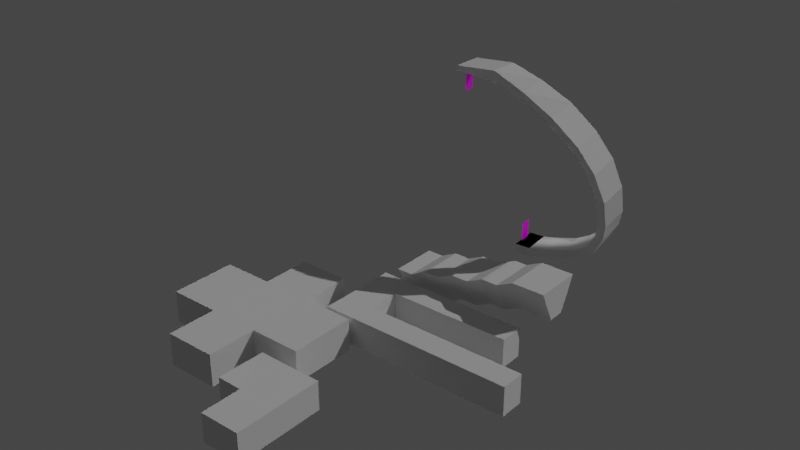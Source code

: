 # Source: rooms.blend  (saved by Blender 2.90.8; exported with 4.5.12 LTS)
import bpy
from mathutils import Matrix  # noqa: F401  (used for matrix-valued properties, if any)

bpy.ops.wm.read_factory_settings(use_empty=True)
scene = bpy.context.scene
scene.name = 'Scene'

# ---- collections
col_collection = bpy.data.collections.new('Collection'); scene.collection.children.link(col_collection)

# ---- images (referenced by path relative to the original .blend; pixels are not part of the script)
import os
ASSET_DIR = os.environ.get("B2B_ASSET_DIR", "")  # directory of the original .blend (textures are referenced by path, not embedded)
HERE = os.path.dirname(os.path.abspath(__file__))  # packed textures are extracted next to this script under _unpacked/

def load_image(name, relpath, width, height, colorspace="sRGB"):
    """Load a texture the original file referenced (path relative to the .blend, or extracted next to this script)."""
    p = next((c for c in (os.path.join(HERE, relpath), os.path.join(ASSET_DIR, relpath)) if relpath and os.path.exists(c)), "")
    if p:
        img = bpy.data.images.load(p, check_existing=True)
        img.name = name
    else:  # same state as the original file: an image datablock whose file is absent (Cycles renders it pink)
        img = bpy.data.images.new(name, width, height)
        img.source = "FILE"
        img.filepath = "//" + (relpath or name)
    img.colorspace_settings.name = colorspace
    return img
img_external_content_duckduckgo_com_jpg = load_image('external-content.duckduckgo.com.jpg', 'external-content.duckduckgo.com.jpg', 1024, 1024, 'sRGB')

# ---- materials (node trees are filled in below, after node groups)
mat_door = bpy.data.materials.new('door')
mat_door.use_transparent_shadow = False

# ---- material node trees
mat_door.use_nodes = True; mat_door.node_tree.nodes.clear()
_N = mat_door.node_tree.nodes; _L = mat_door.node_tree.links
n0 = _N.new('ShaderNodeBsdfPrincipled'); n0.name = 'Principled BSDF'; n0.location = (10, 300)
n0.distribution = 'GGX'
n0.subsurface_method = 'BURLEY'
n0.inputs[3].default_value = 1.45
n0.inputs[27].default_value = (0.0, 0.0, 0.0, 1.0)
n0.inputs[28].default_value = 1.0
n1 = _N.new('ShaderNodeOutputMaterial'); n1.name = 'Material Output'; n1.location = (300, 300)
n2 = _N.new('ShaderNodeTexImage'); n2.name = 'Image Texture'; n2.location = (-368, 250)
n2.image = img_external_content_duckduckgo_com_jpg
_L.new(n0.outputs[0], n1.inputs[0])
_L.new(n2.outputs[0], n0.inputs[0])
n1.is_active_output = True

# ---- world
world_world = bpy.data.worlds.new('World'); scene.world = world_world
world_world.use_nodes = True; world_world.node_tree.nodes.clear()
_N = world_world.node_tree.nodes; _L = world_world.node_tree.links
n0 = _N.new('ShaderNodeOutputWorld'); n0.name = 'World Output'; n0.location = (300, 300)
n1 = _N.new('ShaderNodeBackground'); n1.name = 'Background'; n1.location = (10, 300)
n1.inputs[0].default_value = (0.05088, 0.05088, 0.05088, 1.0)
_L.new(n1.outputs[0], n0.inputs[0])
n0.is_active_output = True
world_world.color = (0.05088, 0.05088, 0.05088)
world_world.use_sun_shadow = False
world_world.sun_shadow_jitter_overblur = 0.0

# ---- lights
light_point = bpy.data.lights.new('Point', 'POINT')
light_point.transmission_factor = 0.0
light_point.energy = 64.8
light_point.shadow_soft_size = 2.99
light_point.shadow_maximum_resolution = 0.006
light_point.use_absolute_resolution = True
light_point_001 = bpy.data.lights.new('Point.001', 'POINT')
light_point_001.transmission_factor = 0.0
light_point_001.energy = 64.8
light_point_001.shadow_soft_size = 2.99
light_point_001.shadow_maximum_resolution = 0.006
light_point_001.use_absolute_resolution = True
light_sun = bpy.data.lights.new('Sun', 'SUN')
light_sun.transmission_factor = 0.0
light_sun.energy = 1.0
light_sun.shadow_soft_size = 0.125
light_point_002 = bpy.data.lights.new('Point.002', 'POINT')
light_point_002.transmission_factor = 0.0
light_point_002.energy = 64.8
light_point_002.shadow_soft_size = 2.99
light_point_002.shadow_maximum_resolution = 0.006
light_point_002.use_absolute_resolution = True
light_point_003 = bpy.data.lights.new('Point.003', 'POINT')
light_point_003.transmission_factor = 0.0
light_point_003.energy = 64.8
light_point_003.shadow_soft_size = 2.99
light_point_003.shadow_maximum_resolution = 0.006
light_point_003.use_absolute_resolution = True
light_point_004 = bpy.data.lights.new('Point.004', 'POINT')
light_point_004.transmission_factor = 0.0
light_point_004.energy = 64.8
light_point_004.shadow_soft_size = 2.99
light_point_004.shadow_maximum_resolution = 0.006
light_point_004.use_absolute_resolution = True
light_point_005 = bpy.data.lights.new('Point.005', 'POINT')
light_point_005.transmission_factor = 0.0
light_point_005.energy = 64.8
light_point_005.shadow_soft_size = 2.99
light_point_005.shadow_maximum_resolution = 0.006
light_point_005.use_absolute_resolution = True
light_point_006 = bpy.data.lights.new('Point.006', 'POINT')
light_point_006.transmission_factor = 0.0
light_point_006.energy = 64.8
light_point_006.shadow_soft_size = 2.99
light_point_006.shadow_maximum_resolution = 0.006
light_point_006.use_absolute_resolution = True

# ---- meshes
me_plane_001 = bpy.data.meshes.new('Plane.001')
me_plane_001.from_pydata([(-4.049, -3.018, 0.0727), (4.0, -3.0, 0.0), (-4.0, 3.0, 0.0), (4.0, 3.0, 0.0), (-4.049, -3.018, 3.643), (-4.0, 3.0, 3.57), (4.0, -3.0, 3.57), (4.0, 3.0, 3.57), (-1.0, -3.0, 0.0), (-1.0, 3.0, 0.0), (-1.0, -3.0, 3.57), (-1.0, 3.0, 3.57), (-1.0, -8.0, 0.0), (4.0, -8.0, 0.0), (-1.0, -8.0, 3.57), (4.0, -8.0, 3.57)], [], [(8, 1, 3, 9), (1, 6, 7, 3), (2, 5, 4, 0), (9, 11, 5, 2), (1, 13, 15, 6), (0, 4, 10, 8), (3, 7, 11, 9), (0, 8, 9, 2), (12, 14, 15, 13), (10, 14, 12, 8), (8, 12, 13, 1)])
_uv = me_plane_001.uv_layers.new(name='UVMap')
_uv.uv.foreach_set('vector', [0.5, 0.0, 1.0, 0.0, 1.0, 1.0, 0.5, 1.0, 1.0, 0.0, 1.0, 0.0, 1.0, 1.0, 1.0, 1.0, 0.0, 1.0, 0.0, 1.0, 0.0, 0.0, 0.0, 0.0, 0.5, 1.0, 0.5, 1.0, 0.0, 1.0, 0.0, 1.0, 1.0, 0.0, 1.0, 0.0, 1.0, 0.0, 1.0, 0.0, 0.0, 0.0, 0.0, 0.0, 0.5, 0.0, 0.5, 0.0, 1.0, 1.0, 1.0, 1.0, 0.5, 1.0, 0.5, 1.0, 0.0, 0.0, 0.5, 0.0, 0.5, 1.0, 0.0, 1.0, 0.5, 0.0, 0.5, 0.0, 1.0, 0.0, 1.0, 0.0, 0.5, 0.0, 0.5, 0.0, 0.5, 0.0, 0.5, 0.0, 0.5, 0.0, 0.5, 0.0, 1.0, 0.0, 1.0, 0.0])
_ca = me_plane_001.color_attributes.new('Col', 'BYTE_COLOR', 'CORNER')
_ca.data.foreach_set('color', [0.7913, 0.402, 0.2016, 1.0, 0.7913, 0.402, 0.2016, 1.0, 0.7913, 0.402, 0.2016, 1.0, 0.7913, 0.402, 0.2016, 1.0, 0.3467, 0.6514, 0.7913, 1.0, 0.3467, 0.6514, 0.7913, 1.0, 0.3467, 0.6514, 0.7913, 1.0, 0.3467, 0.6514, 0.7913, 1.0, 0.3467, 0.6514, 0.7913, 1.0, 0.3467, 0.6514, 0.7913, 1.0, 0.3467, 0.6514, 0.7913, 1.0, 0.3467, 0.6514, 0.7913, 1.0, 0.3467, 0.6514, 0.7913, 1.0, 0.3467, 0.6514, 0.7913, 1.0, 0.3467, 0.6514, 0.7913, 1.0, 0.3467, 0.6514, 0.7913, 1.0, 0.3467, 0.6514, 0.7913, 1.0, 0.3467, 0.6514, 0.7913, 1.0, 0.3467, 0.6514, 0.7913, 1.0, 0.3467, 0.6514, 0.7913, 1.0, 0.3467, 0.6514, 0.7913, 1.0, 0.3467, 0.6514, 0.7913, 1.0, 0.3467, 0.6514, 0.7913, 1.0, 0.3467, 0.6514, 0.7913, 1.0, 0.3467, 0.6514, 0.7913, 1.0, 0.3467, 0.6514, 0.7913, 1.0, 0.3467, 0.6514, 0.7913, 1.0, 0.3467, 0.6514, 0.7913, 1.0, 0.7913, 0.402, 0.2016, 1.0, 0.7913, 0.402, 0.2016, 1.0, 0.7913, 0.402, 0.2016, 1.0, 0.7913, 0.402, 0.2016, 1.0, 0.3467, 0.6514, 0.7913, 1.0, 0.3467, 0.6514, 0.7913, 1.0, 0.3467, 0.6514, 0.7913, 1.0, 0.3467, 0.6514, 0.7913, 1.0, 0.3467, 0.6514, 0.7913, 1.0, 0.3467, 0.6514, 0.7913, 1.0, 0.3467, 0.6514, 0.7913, 1.0, 0.3467, 0.6514, 0.7913, 1.0, 0.7913, 0.402, 0.2016, 1.0, 0.7913, 0.402, 0.2016, 1.0, 0.7913, 0.402, 0.2016, 1.0, 0.7913, 0.402, 0.2016, 1.0])
me_plane_001.use_remesh_fix_poles = True
me_plane_001.use_remesh_preserve_attributes = False
me_plane_001.use_mirror_vertex_groups = False
me_plane_001.use_paint_bone_selection = False
me_plane_001.use_paint_mask = True
me_plane_001.update()
me_cube_001 = bpy.data.meshes.new('Cube.001')
me_cube_001.from_pydata([(0.75, 0.03, 1.192e-07), (0.75, 0.03, 2.5), (-0.75, 0.03, 1.192e-07), (-0.75, 0.03, 2.5)], [], [(2, 3, 1, 0)])
_uv = me_cube_001.uv_layers.new(name='UVMap')
_uv.uv.foreach_set('vector', [5.066e-07, 1.0, 1.49e-07, 0.0007114, 0.6023, 0.0007113, 0.6023, 1.0])
me_cube_001.materials.append(mat_door)
me_cube_001.use_remesh_fix_poles = True
me_cube_001.use_remesh_preserve_attributes = False
me_cube_001.use_mirror_vertex_groups = False
me_cube_001.update()
me_plane_004 = bpy.data.meshes.new('Plane.004')
me_plane_004.from_pydata([(-15.0, -4.1, 0.0), (4.0, -4.1, 0.0), (-15.0, 4.1, 0.0), (4.0, 4.1, 0.0), (-8.667, -4.1, 0.0), (-2.333, -4.1, 0.0), (-2.333, 4.1, 0.0), (-8.667, 4.1, 0.0), (-8.667, -10.25, 0.0), (-2.333, -10.25, 0.0), (-2.333, 10.25, 0.0), (-8.667, 10.25, 0.0), (-15.0, -4.1, 4.0), (4.0, -4.1, 4.0), (-15.0, 4.1, 4.0), (4.0, 4.1, 4.0), (-8.667, -4.1, 4.0), (-2.333, -4.1, 4.0), (-2.333, 4.1, 4.0), (-8.667, 4.1, 4.0), (-8.667, -10.25, 4.0), (-2.333, -10.25, 4.0), (-2.333, 10.25, 4.0), (-8.667, 10.25, 4.0)], [], [(5, 1, 3, 6), (0, 4, 7, 2), (4, 5, 6, 7), (7, 6, 10, 11), (5, 4, 8, 9), (6, 3, 15, 18), (10, 6, 18, 22), (2, 7, 19, 14), (9, 8, 20, 21), (0, 2, 14, 12), (5, 9, 21, 17), (4, 0, 12, 16), (11, 10, 22, 23), (1, 5, 17, 13), (8, 4, 16, 20), (7, 11, 23, 19), (3, 1, 13, 15)])
_uv = me_plane_004.uv_layers.new(name='UVMap')
_uv.uv.foreach_set('vector', [0.6667, 0.0, 1.0, 0.0, 1.0, 1.0, 0.6667, 1.0, 0.0, 0.0, 0.3333, 0.0, 0.3333, 1.0, 0.0, 1.0, 0.3333, 0.0, 0.6667, 0.0, 0.6667, 1.0, 0.3333, 1.0, 0.3333, 1.0, 0.6667, 1.0, 0.6667, 1.0, 0.3333, 1.0, 0.6667, 0.0, 0.3333, 0.0, 0.3333, 0.0, 0.6667, 0.0, 0.6667, 1.0, 1.0, 1.0, 1.0, 1.0, 0.6667, 1.0, 0.6667, 1.0, 0.6667, 1.0, 0.6667, 1.0, 0.6667, 1.0, 0.0, 1.0, 0.3333, 1.0, 0.3333, 1.0, 0.0, 1.0, 0.6667, 0.0, 0.3333, 0.0, 0.3333, 0.0, 0.6667, 0.0, 0.0, 0.0, 0.0, 1.0, 0.0, 1.0, 0.0, 0.0, 0.6667, 0.0, 0.6667, 0.0, 0.6667, 0.0, 0.6667, 0.0, 0.3333, 0.0, 0.0, 0.0, 0.0, 0.0, 0.3333, 0.0, 0.3333, 1.0, 0.6667, 1.0, 0.6667, 1.0, 0.3333, 1.0, 1.0, 0.0, 0.6667, 0.0, 0.6667, 0.0, 1.0, 0.0, 0.3333, 0.0, 0.3333, 0.0, 0.3333, 0.0, 0.3333, 0.0, 0.3333, 1.0, 0.3333, 1.0, 0.3333, 1.0, 0.3333, 1.0, 1.0, 1.0, 1.0, 0.0, 1.0, 0.0, 1.0, 1.0])
_ca = me_plane_004.color_attributes.new('Col', 'BYTE_COLOR', 'CORNER')
_ca.data.foreach_set('color', [0.1248, 0.0, 0.001518, 1.0, 0.1248, 0.0, 0.001518, 1.0, 0.1248, 0.0, 0.001518, 1.0, 0.1248, 0.0, 0.001518, 1.0, 0.1248, 0.0, 0.001518, 1.0, 0.1248, 0.0, 0.001518, 1.0, 0.1248, 0.0, 0.001518, 1.0, 0.1248, 0.0, 0.001518, 1.0, 0.1248, 0.0, 0.001518, 1.0, 0.1248, 0.0, 0.001518, 1.0, 0.1248, 0.0, 0.001518, 1.0, 0.1248, 0.0, 0.001518, 1.0, 0.1248, 0.0, 0.001518, 1.0, 0.1248, 0.0, 0.001518, 1.0, 0.1248, 0.0, 0.001518, 1.0, 0.1248, 0.0, 0.001518, 1.0, 0.1248, 0.0, 0.001518, 1.0, 0.1248, 0.0, 0.001518, 1.0, 0.1248, 0.0, 0.001518, 1.0, 0.1248, 0.0, 0.001518, 1.0, 0.7913, 0.0, 0.003347, 1.0, 0.7913, 0.0, 0.003347, 1.0, 0.7913, 0.0, 0.003347, 1.0, 0.7913, 0.0, 0.003347, 1.0, 0.7913, 0.0, 0.003347, 1.0, 0.7913, 0.0, 0.003347, 1.0, 0.7913, 0.0, 0.003347, 1.0, 0.7913, 0.0, 0.003347, 1.0, 0.7913, 0.0, 0.003347, 1.0, 0.7913, 0.0, 0.003347, 1.0, 0.7913, 0.0, 0.003347, 1.0, 0.7913, 0.0, 0.003347, 1.0, 0.7913, 0.0, 0.003347, 1.0, 0.7913, 0.0, 0.003347, 1.0, 0.7913, 0.0, 0.003347, 1.0, 0.7913, 0.0, 0.003347, 1.0, 0.7913, 0.0, 0.003347, 1.0, 0.7913, 0.0, 0.003347, 1.0, 0.7913, 0.0, 0.003347, 1.0, 0.7913, 0.0, 0.003347, 1.0, 0.7913, 0.0, 0.003347, 1.0, 0.7913, 0.0, 0.003347, 1.0, 0.7913, 0.0, 0.003347, 1.0, 0.7913, 0.0, 0.003347, 1.0, 0.7913, 0.0, 0.003347, 1.0, 0.7913, 0.0, 0.003347, 1.0, 0.7913, 0.0, 0.003347, 1.0, 0.7913, 0.0, 0.003347, 1.0, 0.7913, 0.0, 0.003347, 1.0, 0.7913, 0.0, 0.003347, 1.0, 0.7913, 0.0, 0.003347, 1.0, 0.7913, 0.0, 0.003347, 1.0, 0.7913, 0.0, 0.003347, 1.0, 0.7913, 0.0, 0.003347, 1.0, 0.7913, 0.0, 0.003347, 1.0, 0.7913, 0.0, 0.003347, 1.0, 0.7913, 0.0, 0.003347, 1.0, 0.7913, 0.0, 0.003347, 1.0, 0.7913, 0.0, 0.003347, 1.0, 0.7913, 0.0, 0.003347, 1.0, 0.7913, 0.0, 0.003347, 1.0, 0.7913, 0.0, 0.003347, 1.0, 0.7913, 0.0, 0.003347, 1.0, 0.7913, 0.0, 0.003347, 1.0, 0.7913, 0.0, 0.003347, 1.0, 0.7913, 0.0, 0.003347, 1.0, 0.7913, 0.0, 0.003347, 1.0, 0.7913, 0.0, 0.003347, 1.0])
me_plane_004.use_remesh_fix_poles = True
me_plane_004.use_remesh_preserve_attributes = False
me_plane_004.use_mirror_vertex_groups = False
me_plane_004.use_paint_bone_selection = False
me_plane_004.use_paint_mask = True
me_plane_004.update()
me_plane_005 = bpy.data.meshes.new('Plane.005')
me_plane_005.from_pydata([(-1.07, 0.925, 0.0), (-0.7846, -3.005, 0.0), (0.925, 1.07, 0.0), (1.21, -2.86, 0.0), (5.765, 1.013, 1.402), (6.05, -2.916, 1.402), (10.36, -0.559, 4.813), (10.38, -4.28, 3.922), (13.28, -3.599, 10.04), (13.22, -7.36, 9.252), (13.21, -7.038, 17.4), (13.15, -10.8, 16.61), (8.523, -8.187, 22.65), (8.455, -11.95, 21.86), (0.07233, -6.941, 24.52), (0.004715, -10.7, 24.52), (-5.614, -6.285, 24.52), (-5.681, -10.05, 24.52), (-1.07, 0.925, -1.07), (1.129, 1.085, -1.07), (1.414, -2.845, -1.07), (-0.7846, -3.005, -1.07), (6.242, 1.092, 0.4415), (6.527, -2.837, 0.4415), (11.2, -0.4386, 4.077), (11.22, -4.16, 3.185), (14.35, -3.558, 9.796), (14.28, -7.319, 9.007), (14.29, -7.129, 17.74), (14.23, -10.89, 16.95), (9.156, -8.388, 23.55), (9.088, -12.15, 22.76), (0.2557, -7.108, 25.99), (0.1881, -10.87, 25.99), (-5.557, -6.397, 25.16), (-5.624, -10.16, 25.16), (4.51, -7.917, 24.19), (4.443, -11.68, 23.8), (4.919, -8.101, 25.18), (4.851, -11.86, 24.78), (14.0, -5.728, 13.89), (13.94, -9.489, 13.1), (15.07, -5.753, 13.93), (15.01, -9.514, 13.15), (12.21, -2.063, 7.545), (12.19, -5.804, 6.705), (13.16, -1.982, 7.054), (13.14, -5.723, 6.214), (11.66, -8.057, 20.32), (11.59, -11.82, 19.53), (12.51, -8.204, 20.94), (12.45, -11.96, 20.15), (8.064, 0.2272, 2.884), (8.217, -3.598, 2.438), (8.72, 0.3269, 2.035), (8.873, -3.498, 1.589), (3.345, 1.042, 0.6164), (3.63, -2.888, 0.6164), (3.685, 1.088, -0.3987), (3.971, -2.841, -0.3987)], [], [(0, 1, 3, 2), (56, 57, 5, 4), (52, 53, 7, 6), (44, 45, 9, 8), (40, 41, 11, 10), (48, 49, 13, 12), (36, 37, 15, 14), (14, 15, 17, 16), (18, 19, 20, 21), (58, 22, 23, 59), (54, 24, 25, 55), (46, 26, 27, 47), (42, 28, 29, 43), (50, 30, 31, 51), (38, 32, 33, 39), (32, 34, 35, 33), (16, 17, 35, 34), (0, 2, 19, 18), (41, 9, 27, 43), (52, 6, 24, 54), (14, 16, 34, 32), (1, 0, 18, 21), (53, 5, 23, 55), (17, 15, 33, 35), (3, 1, 21, 20), (48, 12, 30, 50), (49, 11, 29, 51), (44, 8, 26, 46), (45, 7, 25, 47), (56, 4, 22, 58), (36, 14, 32, 38), (57, 3, 20, 59), (37, 13, 31, 39), (40, 10, 28, 42), (15, 37, 39, 33), (12, 36, 38, 30), (30, 38, 39, 31), (12, 13, 37, 36), (8, 40, 42, 26), (11, 41, 43, 29), (26, 42, 43, 27), (8, 9, 41, 40), (9, 45, 47, 27), (6, 44, 46, 24), (24, 46, 47, 25), (6, 7, 45, 44), (13, 49, 51, 31), (10, 48, 50, 28), (28, 50, 51, 29), (10, 11, 49, 48), (7, 53, 55, 25), (4, 52, 54, 22), (22, 54, 55, 23), (4, 5, 53, 52), (5, 57, 59, 23), (2, 56, 58, 19), (19, 58, 59, 20), (2, 3, 57, 56)])
me_plane_005.polygons.foreach_set('use_smooth', [1, 1, 1, 1, 1, 1, 1, 1, 0, 0, 0, 0, 0, 0, 0, 0, 0, 0, 0, 0, 0, 0, 0, 0, 0, 0, 0, 0, 0, 0, 0, 0, 0, 0, 0, 0, 0, 1, 0, 0, 0, 1, 0, 0, 0, 1, 0, 0, 0, 1, 0, 0, 0, 1, 0, 0, 0, 1])
_uv = me_plane_005.uv_layers.new(name='UVMap')
_uv.uv.foreach_set('vector', [0.0, 0.0, 1.0, 0.0, 1.0, 1.0, 0.0, 1.0, 0.0, 1.0, 1.0, 1.0, 1.0, 1.0, 0.0, 1.0, 0.0, 1.0, 1.0, 1.0, 1.0, 1.0, 0.0, 1.0, 0.0, 1.0, 1.0, 1.0, 1.0, 1.0, 0.0, 1.0, 0.0, 1.0, 1.0, 1.0, 1.0, 1.0, 0.0, 1.0, 0.0, 1.0, 1.0, 1.0, 1.0, 1.0, 0.0, 1.0, 0.0, 1.0, 1.0, 1.0, 1.0, 1.0, 0.0, 1.0, 0.0, 1.0, 1.0, 1.0, 1.0, 1.0, 0.0, 1.0, 0.0, 0.0, 0.0, 1.0, 1.0, 1.0, 1.0, 0.0, 0.0, 1.0, 0.0, 1.0, 1.0, 1.0, 1.0, 1.0, 0.0, 1.0, 0.0, 1.0, 1.0, 1.0, 1.0, 1.0, 0.0, 1.0, 0.0, 1.0, 1.0, 1.0, 1.0, 1.0, 0.0, 1.0, 0.0, 1.0, 1.0, 1.0, 1.0, 1.0, 0.0, 1.0, 0.0, 1.0, 1.0, 1.0, 1.0, 1.0, 0.0, 1.0, 0.0, 1.0, 1.0, 1.0, 1.0, 1.0, 0.0, 1.0, 0.0, 1.0, 1.0, 1.0, 1.0, 1.0, 0.0, 1.0, 1.0, 1.0, 1.0, 1.0, 0.0, 1.0, 0.0, 0.0, 0.0, 1.0, 0.0, 1.0, 0.0, 0.0, 1.0, 1.0, 1.0, 1.0, 1.0, 1.0, 1.0, 1.0, 0.0, 1.0, 0.0, 1.0, 0.0, 1.0, 0.0, 1.0, 0.0, 1.0, 0.0, 1.0, 0.0, 1.0, 0.0, 1.0, 1.0, 0.0, 0.0, 0.0, 0.0, 0.0, 1.0, 0.0, 1.0, 1.0, 1.0, 1.0, 1.0, 1.0, 1.0, 1.0, 1.0, 1.0, 1.0, 1.0, 1.0, 1.0, 1.0, 1.0, 1.0, 1.0, 1.0, 0.0, 1.0, 0.0, 1.0, 1.0, 0.0, 1.0, 0.0, 1.0, 0.0, 1.0, 0.0, 1.0, 1.0, 1.0, 1.0, 1.0, 1.0, 1.0, 1.0, 1.0, 0.0, 1.0, 0.0, 1.0, 0.0, 1.0, 0.0, 1.0, 1.0, 1.0, 1.0, 1.0, 1.0, 1.0, 1.0, 1.0, 0.0, 1.0, 0.0, 1.0, 0.0, 1.0, 0.0, 1.0, 0.0, 1.0, 0.0, 1.0, 0.0, 1.0, 0.0, 1.0, 1.0, 1.0, 1.0, 1.0, 1.0, 1.0, 1.0, 1.0, 1.0, 1.0, 1.0, 1.0, 1.0, 1.0, 1.0, 1.0, 0.0, 1.0, 0.0, 1.0, 0.0, 1.0, 0.0, 1.0, 1.0, 1.0, 1.0, 1.0, 1.0, 1.0, 1.0, 1.0, 0.0, 1.0, 0.0, 1.0, 0.0, 1.0, 0.0, 1.0, 0.0, 1.0, 0.0, 1.0, 1.0, 1.0, 1.0, 1.0, 0.0, 1.0, 1.0, 1.0, 1.0, 1.0, 0.0, 1.0, 0.0, 1.0, 0.0, 1.0, 0.0, 1.0, 0.0, 1.0, 1.0, 1.0, 1.0, 1.0, 1.0, 1.0, 1.0, 1.0, 0.0, 1.0, 0.0, 1.0, 1.0, 1.0, 1.0, 1.0, 0.0, 1.0, 1.0, 1.0, 1.0, 1.0, 0.0, 1.0, 1.0, 1.0, 1.0, 1.0, 1.0, 1.0, 1.0, 1.0, 0.0, 1.0, 0.0, 1.0, 0.0, 1.0, 0.0, 1.0, 0.0, 1.0, 0.0, 1.0, 1.0, 1.0, 1.0, 1.0, 0.0, 1.0, 1.0, 1.0, 1.0, 1.0, 0.0, 1.0, 1.0, 1.0, 1.0, 1.0, 1.0, 1.0, 1.0, 1.0, 0.0, 1.0, 0.0, 1.0, 0.0, 1.0, 0.0, 1.0, 0.0, 1.0, 0.0, 1.0, 1.0, 1.0, 1.0, 1.0, 0.0, 1.0, 1.0, 1.0, 1.0, 1.0, 0.0, 1.0, 1.0, 1.0, 1.0, 1.0, 1.0, 1.0, 1.0, 1.0, 0.0, 1.0, 0.0, 1.0, 0.0, 1.0, 0.0, 1.0, 0.0, 1.0, 0.0, 1.0, 1.0, 1.0, 1.0, 1.0, 0.0, 1.0, 1.0, 1.0, 1.0, 1.0, 0.0, 1.0, 1.0, 1.0, 1.0, 1.0, 1.0, 1.0, 1.0, 1.0, 0.0, 1.0, 0.0, 1.0, 0.0, 1.0, 0.0, 1.0, 0.0, 1.0, 0.0, 1.0, 1.0, 1.0, 1.0, 1.0, 0.0, 1.0, 1.0, 1.0, 1.0, 1.0, 0.0, 1.0])
_ca = me_plane_005.color_attributes.new('Col', 'BYTE_COLOR', 'CORNER')
_ca.data.foreach_set('color', [0.01298, 0.5395, 0.0, 1.0, 0.01298, 0.5395, 0.0, 1.0, 0.01298, 0.5395, 0.0, 1.0, 0.01298, 0.5395, 0.0, 1.0, 0.01298, 0.5395, 0.0, 1.0, 0.01298, 0.5395, 0.0, 1.0, 0.01298, 0.5395, 0.0, 1.0, 0.01298, 0.5395, 0.0, 1.0, 0.01298, 0.5395, 0.0, 1.0, 0.01298, 0.5395, 0.0, 1.0, 0.01298, 0.5395, 0.0, 1.0, 0.01298, 0.5395, 0.0, 1.0, 0.01298, 0.5395, 0.0, 1.0, 0.01298, 0.5395, 0.0, 1.0, 0.01298, 0.5395, 0.0, 1.0, 0.01298, 0.5395, 0.0, 1.0, 0.01298, 0.5395, 0.0, 1.0, 0.01298, 0.5395, 0.0, 1.0, 0.01298, 0.5395, 0.0, 1.0, 0.01298, 0.5395, 0.0, 1.0, 0.01298, 0.5395, 0.0, 1.0, 0.01298, 0.5395, 0.0, 1.0, 0.01298, 0.5395, 0.0, 1.0, 0.01298, 0.5395, 0.0, 1.0, 0.01298, 0.5395, 0.0, 1.0, 0.01298, 0.5395, 0.0, 1.0, 0.01298, 0.5395, 0.0, 1.0, 0.01298, 0.5395, 0.0, 1.0, 0.01298, 0.5395, 0.0, 1.0, 0.01298, 0.5395, 0.0, 1.0, 0.01298, 0.5395, 0.0, 1.0, 0.01298, 0.5395, 0.0, 1.0, 0.01298, 0.5395, 0.0, 1.0, 0.01298, 0.5395, 0.0, 1.0, 0.01298, 0.5395, 0.0, 1.0, 0.01298, 0.5395, 0.0, 1.0, 0.01298, 0.5395, 0.0, 1.0, 0.01298, 0.5395, 0.0, 1.0, 0.01298, 0.5395, 0.0, 1.0, 0.01298, 0.5395, 0.0, 1.0, 0.01298, 0.5395, 0.0, 1.0, 0.01298, 0.5395, 0.0, 1.0, 0.01298, 0.5395, 0.0, 1.0, 0.01298, 0.5395, 0.0, 1.0, 0.01298, 0.5395, 0.0, 1.0, 0.01298, 0.5395, 0.0, 1.0, 0.01298, 0.5395, 0.0, 1.0, 0.01298, 0.5395, 0.0, 1.0, 0.01298, 0.5395, 0.0, 1.0, 0.01298, 0.5395, 0.0, 1.0, 0.01298, 0.5395, 0.0, 1.0, 0.01298, 0.5395, 0.0, 1.0, 0.01298, 0.5395, 0.0, 1.0, 0.01298, 0.5395, 0.0, 1.0, 0.01298, 0.5395, 0.0, 1.0, 0.01298, 0.5395, 0.0, 1.0, 0.01298, 0.5395, 0.0, 1.0, 0.01298, 0.5395, 0.0, 1.0, 0.01298, 0.5395, 0.0, 1.0, 0.01298, 0.5395, 0.0, 1.0, 0.01298, 0.5395, 0.0, 1.0, 0.01298, 0.5395, 0.0, 1.0, 0.01298, 0.5395, 0.0, 1.0, 0.01298, 0.5395, 0.0, 1.0, 0.01298, 0.5395, 0.0, 1.0, 0.01298, 0.5395, 0.0, 1.0, 0.01298, 0.5395, 0.0, 1.0, 0.01298, 0.5395, 0.0, 1.0, 0.01298, 0.5395, 0.0, 1.0, 0.01298, 0.5395, 0.0, 1.0, 0.01298, 0.5395, 0.0, 1.0, 0.01298, 0.5395, 0.0, 1.0, 0.01298, 0.5395, 0.0, 1.0, 0.01298, 0.5395, 0.0, 1.0, 0.01298, 0.5395, 0.0, 1.0, 0.01298, 0.5395, 0.0, 1.0, 0.01298, 0.5395, 0.0, 1.0, 0.01298, 0.5395, 0.0, 1.0, 0.01298, 0.5395, 0.0, 1.0, 0.01298, 0.5395, 0.0, 1.0, 0.01298, 0.5395, 0.0, 1.0, 0.01298, 0.5395, 0.0, 1.0, 0.01298, 0.5395, 0.0, 1.0, 0.01298, 0.5395, 0.0, 1.0, 0.01298, 0.5395, 0.0, 1.0, 0.01298, 0.5395, 0.0, 1.0, 0.01298, 0.5395, 0.0, 1.0, 0.01298, 0.5395, 0.0, 1.0, 0.01298, 0.5395, 0.0, 1.0, 0.01298, 0.5395, 0.0, 1.0, 0.01298, 0.5395, 0.0, 1.0, 0.01298, 0.5395, 0.0, 1.0, 0.01298, 0.5395, 0.0, 1.0, 0.01298, 0.5395, 0.0, 1.0, 0.01298, 0.5395, 0.0, 1.0, 0.01298, 0.5395, 0.0, 1.0, 0.01298, 0.5395, 0.0, 1.0, 0.01298, 0.5395, 0.0, 1.0, 0.01298, 0.5395, 0.0, 1.0, 0.01298, 0.5395, 0.0, 1.0, 0.01298, 0.5395, 0.0, 1.0, 0.01298, 0.5395, 0.0, 1.0, 0.01298, 0.5395, 0.0, 1.0, 0.01298, 0.5395, 0.0, 1.0, 0.01298, 0.5395, 0.0, 1.0, 0.01298, 0.5395, 0.0, 1.0, 0.01298, 0.5395, 0.0, 1.0, 0.01298, 0.5395, 0.0, 1.0, 0.01298, 0.5395, 0.0, 1.0, 0.01298, 0.5395, 0.0, 1.0, 0.01298, 0.5395, 0.0, 1.0, 0.01298, 0.5395, 0.0, 1.0, 0.01298, 0.5395, 0.0, 1.0, 0.01298, 0.5395, 0.0, 1.0, 0.01298, 0.5395, 0.0, 1.0, 0.01298, 0.5395, 0.0, 1.0, 0.01298, 0.5395, 0.0, 1.0, 0.01298, 0.5395, 0.0, 1.0, 0.01298, 0.5395, 0.0, 1.0, 0.01298, 0.5395, 0.0, 1.0, 0.01298, 0.5395, 0.0, 1.0, 0.01298, 0.5395, 0.0, 1.0, 0.01298, 0.5395, 0.0, 1.0, 0.01298, 0.5395, 0.0, 1.0, 0.01298, 0.5395, 0.0, 1.0, 0.01298, 0.5395, 0.0, 1.0, 0.01298, 0.5395, 0.0, 1.0, 0.01298, 0.5395, 0.0, 1.0, 0.01298, 0.5395, 0.0, 1.0, 0.01298, 0.5395, 0.0, 1.0, 0.01298, 0.5395, 0.0, 1.0, 0.01298, 0.5395, 0.0, 1.0, 0.01298, 0.5395, 0.0, 1.0, 0.01298, 0.5395, 0.0, 1.0, 0.01298, 0.5395, 0.0, 1.0, 0.01298, 0.5395, 0.0, 1.0, 0.01298, 0.5395, 0.0, 1.0, 0.01298, 0.5395, 0.0, 1.0, 0.01298, 0.5395, 0.0, 1.0, 0.01298, 0.5395, 0.0, 1.0, 0.01298, 0.5395, 0.0, 1.0, 0.01298, 0.5395, 0.0, 1.0, 0.01298, 0.5395, 0.0, 1.0, 0.01298, 0.5395, 0.0, 1.0, 0.01298, 0.5395, 0.0, 1.0, 0.01298, 0.5395, 0.0, 1.0, 0.01298, 0.5395, 0.0, 1.0, 0.01298, 0.5395, 0.0, 1.0, 0.01298, 0.5395, 0.0, 1.0, 0.01298, 0.5395, 0.0, 1.0, 0.01298, 0.5395, 0.0, 1.0, 0.01298, 0.5395, 0.0, 1.0, 0.01298, 0.5395, 0.0, 1.0, 0.01298, 0.5395, 0.0, 1.0, 0.01298, 0.5395, 0.0, 1.0, 0.01298, 0.5395, 0.0, 1.0, 0.01298, 0.5395, 0.0, 1.0, 0.01298, 0.5395, 0.0, 1.0, 0.01298, 0.5395, 0.0, 1.0, 0.01298, 0.5395, 0.0, 1.0, 0.01298, 0.5395, 0.0, 1.0, 0.01298, 0.5395, 0.0, 1.0, 0.01298, 0.5395, 0.0, 1.0, 0.01298, 0.5395, 0.0, 1.0, 0.01298, 0.5395, 0.0, 1.0, 0.01298, 0.5395, 0.0, 1.0, 0.01298, 0.5395, 0.0, 1.0, 0.01298, 0.5395, 0.0, 1.0, 0.01298, 0.5395, 0.0, 1.0, 0.01298, 0.5395, 0.0, 1.0, 0.01298, 0.5395, 0.0, 1.0, 0.01298, 0.5395, 0.0, 1.0, 0.01298, 0.5395, 0.0, 1.0, 0.01298, 0.5395, 0.0, 1.0, 0.01298, 0.5395, 0.0, 1.0, 0.01298, 0.5395, 0.0, 1.0, 0.01298, 0.5395, 0.0, 1.0, 0.01298, 0.5395, 0.0, 1.0, 0.01298, 0.5395, 0.0, 1.0, 0.01298, 0.5395, 0.0, 1.0, 0.01298, 0.5395, 0.0, 1.0, 0.01298, 0.5395, 0.0, 1.0, 0.01298, 0.5395, 0.0, 1.0, 0.01298, 0.5395, 0.0, 1.0, 0.01298, 0.5395, 0.0, 1.0, 0.01298, 0.5395, 0.0, 1.0, 0.01298, 0.5395, 0.0, 1.0, 0.01298, 0.5395, 0.0, 1.0, 0.01298, 0.5395, 0.0, 1.0, 0.01298, 0.5395, 0.0, 1.0, 0.01298, 0.5395, 0.0, 1.0, 0.01298, 0.5395, 0.0, 1.0, 0.01298, 0.5395, 0.0, 1.0, 0.01298, 0.5395, 0.0, 1.0, 0.01298, 0.5395, 0.0, 1.0, 0.01298, 0.5395, 0.0, 1.0, 0.01298, 0.5395, 0.0, 1.0, 0.01298, 0.5395, 0.0, 1.0, 0.01298, 0.5395, 0.0, 1.0, 0.01298, 0.5395, 0.0, 1.0, 0.01298, 0.5395, 0.0, 1.0, 0.01298, 0.5395, 0.0, 1.0, 0.01298, 0.5395, 0.0, 1.0, 0.01298, 0.5395, 0.0, 1.0, 0.01298, 0.5395, 0.0, 1.0, 0.01298, 0.5395, 0.0, 1.0, 0.01298, 0.5395, 0.0, 1.0, 0.01298, 0.5395, 0.0, 1.0, 0.01298, 0.5395, 0.0, 1.0, 0.01298, 0.5395, 0.0, 1.0, 0.01298, 0.5395, 0.0, 1.0, 0.01298, 0.5395, 0.0, 1.0, 0.01298, 0.5395, 0.0, 1.0, 0.01298, 0.5395, 0.0, 1.0, 0.01298, 0.5395, 0.0, 1.0, 0.01298, 0.5395, 0.0, 1.0, 0.01298, 0.5395, 0.0, 1.0, 0.01298, 0.5395, 0.0, 1.0, 0.01298, 0.5395, 0.0, 1.0, 0.01298, 0.5395, 0.0, 1.0, 0.01298, 0.5395, 0.0, 1.0, 0.01298, 0.5395, 0.0, 1.0, 0.01298, 0.5395, 0.0, 1.0, 0.01298, 0.5395, 0.0, 1.0, 0.01298, 0.5395, 0.0, 1.0, 0.01298, 0.5395, 0.0, 1.0, 0.01298, 0.5395, 0.0, 1.0, 0.01298, 0.5395, 0.0, 1.0, 0.01298, 0.5395, 0.0, 1.0, 0.01298, 0.5395, 0.0, 1.0, 0.01298, 0.5395, 0.0, 1.0, 0.01298, 0.5395, 0.0, 1.0])
me_plane_005.use_remesh_fix_poles = True
me_plane_005.use_remesh_preserve_attributes = False
me_plane_005.use_mirror_vertex_groups = False
me_plane_005.update()
me_plane_006 = bpy.data.meshes.new('Plane.006')
me_plane_006.from_pydata([(-8.0, -2.0, 0.0), (7.0, -2.0, 0.0), (-8.0, 1.0, 0.0), (7.0, 1.0, 0.0), (-12.0, -1.0, 0.0), (-12.0, 1.0, 0.0), (-8.0, -6.0, 0.0), (-12.0, -7.0, 0.0), (-8.0, -9.0, 0.0), (-12.0, -9.0, 0.0), (12.0, -6.0, 0.0), (12.0, -9.0, 0.0), (-8.0, -2.0, 3.6), (7.0, -2.0, 3.6), (-8.0, 1.0, 3.6), (7.0, 1.0, 3.6), (-12.0, -1.0, 3.6), (-12.0, 1.0, 3.6), (-8.0, -6.0, 3.6), (-12.0, -7.0, 3.6), (-8.0, -9.0, 3.6), (-12.0, -9.0, 3.6), (12.0, -6.0, 3.6), (12.0, -9.0, 3.6)], [], [(0, 1, 3, 2), (0, 2, 5, 4), (0, 4, 7, 6), (6, 7, 9, 8), (6, 8, 11, 10), (1, 0, 12, 13), (0, 6, 18, 12), (11, 8, 20, 23), (9, 7, 19, 21), (3, 1, 13, 15), (7, 4, 16, 19), (5, 2, 14, 17), (10, 11, 23, 22), (2, 3, 15, 14), (8, 9, 21, 20), (6, 10, 22, 18), (4, 5, 17, 16)])
_uv = me_plane_006.uv_layers.new(name='UVMap')
_uv.uv.foreach_set('vector', [0.0, 0.0, 1.0, 0.0, 1.0, 1.0, 0.0, 1.0, 0.0, 0.0, 0.0, 1.0, 0.0, 1.0, 0.0, 0.0, 0.0, 0.0, 0.0, 0.0, 0.0, 0.0, 0.0, 0.0, 0.0, 0.0, 0.0, 0.0, 0.0, 0.0, 0.0, 0.0, 0.0, 0.0, 0.0, 0.0, 0.0, 0.0, 0.0, 0.0, 1.0, 0.0, 0.0, 0.0, 0.0, 0.0, 1.0, 0.0, 0.0, 0.0, 0.0, 0.0, 0.0, 0.0, 0.0, 0.0, 0.0, 0.0, 0.0, 0.0, 0.0, 0.0, 0.0, 0.0, 0.0, 0.0, 0.0, 0.0, 0.0, 0.0, 0.0, 0.0, 1.0, 1.0, 1.0, 0.0, 1.0, 0.0, 1.0, 1.0, 0.0, 0.0, 0.0, 0.0, 0.0, 0.0, 0.0, 0.0, 0.0, 1.0, 0.0, 1.0, 0.0, 1.0, 0.0, 1.0, 0.0, 0.0, 0.0, 0.0, 0.0, 0.0, 0.0, 0.0, 0.0, 1.0, 1.0, 1.0, 1.0, 1.0, 0.0, 1.0, 0.0, 0.0, 0.0, 0.0, 0.0, 0.0, 0.0, 0.0, 0.0, 0.0, 0.0, 0.0, 0.0, 0.0, 0.0, 0.0, 0.0, 0.0, 0.0, 1.0, 0.0, 1.0, 0.0, 0.0])
_ca = me_plane_006.color_attributes.new('Col', 'BYTE_COLOR', 'CORNER')
_ca.data.foreach_set('color', [0.4233, 0.1356, 0.5271, 1.0, 0.4233, 0.1356, 0.5271, 1.0, 0.4233, 0.1356, 0.5271, 1.0, 0.4233, 0.1356, 0.5271, 1.0, 0.4233, 0.1356, 0.5271, 1.0, 0.4233, 0.1356, 0.5271, 1.0, 0.4233, 0.1356, 0.5271, 1.0, 0.4233, 0.1356, 0.5271, 1.0, 0.4233, 0.1356, 0.5271, 1.0, 0.4233, 0.1356, 0.5271, 1.0, 0.4233, 0.1356, 0.5271, 1.0, 0.4233, 0.1356, 0.5271, 1.0, 0.4233, 0.1356, 0.5271, 1.0, 0.4233, 0.1356, 0.5271, 1.0, 0.4233, 0.1356, 0.5271, 1.0, 0.4233, 0.1356, 0.5271, 1.0, 0.4233, 0.1356, 0.5271, 1.0, 0.4233, 0.1356, 0.5271, 1.0, 0.4233, 0.1356, 0.5271, 1.0, 0.4233, 0.1356, 0.5271, 1.0, 0.5271, 0.1779, 0.4678, 1.0, 0.5271, 0.1779, 0.4678, 1.0, 0.5271, 0.1779, 0.4678, 1.0, 0.5271, 0.1779, 0.4678, 1.0, 0.5271, 0.1779, 0.4678, 1.0, 0.5271, 0.1779, 0.4678, 1.0, 0.5271, 0.1779, 0.4678, 1.0, 0.5271, 0.1779, 0.4678, 1.0, 0.5271, 0.1779, 0.4678, 1.0, 0.5271, 0.1779, 0.4678, 1.0, 0.5271, 0.1779, 0.4678, 1.0, 0.5271, 0.1779, 0.4678, 1.0, 0.5271, 0.1779, 0.4678, 1.0, 0.5271, 0.1779, 0.4678, 1.0, 0.5271, 0.1779, 0.4678, 1.0, 0.5271, 0.1779, 0.4678, 1.0, 0.5271, 0.1779, 0.4678, 1.0, 0.5271, 0.1779, 0.4678, 1.0, 0.5271, 0.1779, 0.4678, 1.0, 0.5271, 0.1779, 0.4678, 1.0, 0.5271, 0.1779, 0.4678, 1.0, 0.5271, 0.1779, 0.4678, 1.0, 0.5271, 0.1779, 0.4678, 1.0, 0.5271, 0.1779, 0.4678, 1.0, 0.5271, 0.1779, 0.4678, 1.0, 0.5271, 0.1779, 0.4678, 1.0, 0.5271, 0.1779, 0.4678, 1.0, 0.5271, 0.1779, 0.4678, 1.0, 0.5271, 0.1779, 0.4678, 1.0, 0.5271, 0.1779, 0.4678, 1.0, 0.5271, 0.1779, 0.4678, 1.0, 0.5271, 0.1779, 0.4678, 1.0, 0.5271, 0.1779, 0.4678, 1.0, 0.5271, 0.1779, 0.4678, 1.0, 0.5271, 0.1779, 0.4678, 1.0, 0.5271, 0.1779, 0.4678, 1.0, 0.5271, 0.1779, 0.4678, 1.0, 0.5271, 0.1779, 0.4678, 1.0, 0.5271, 0.1779, 0.4678, 1.0, 0.5271, 0.1779, 0.4678, 1.0, 0.5271, 0.1779, 0.4678, 1.0, 0.5271, 0.1779, 0.4678, 1.0, 0.5271, 0.1779, 0.4678, 1.0, 0.5271, 0.1779, 0.4678, 1.0, 0.5271, 0.1779, 0.4678, 1.0, 0.5271, 0.1779, 0.4678, 1.0, 0.5271, 0.1779, 0.4678, 1.0, 0.5271, 0.1779, 0.4678, 1.0])
me_plane_006.use_remesh_fix_poles = True
me_plane_006.use_remesh_preserve_attributes = False
me_plane_006.use_mirror_vertex_groups = False
me_plane_006.use_paint_bone_selection = False
me_plane_006.use_paint_mask = True
me_plane_006.update()
me_plane_007 = bpy.data.meshes.new('Plane.007')
me_plane_007.from_pydata([(-1.0, -1.0, 0.0), (1.0, -1.0, 0.0), (-1.0, 1.0, 0.0), (1.0, 1.0, 0.0), (-1.0, 3.0, 1.0), (1.0, 3.0, 1.0), (-1.0, 5.0, 1.0), (1.0, 5.0, 1.0), (-1.0, 7.0, 2.0), (1.0, 7.0, 2.0), (-1.0, 9.0, 2.0), (1.0, 9.0, 2.0), (-1.0, 11.0, 3.0), (1.0, 11.0, 3.0), (-1.0, 13.0, 3.0), (1.0, 13.0, 3.0), (-1.0, 15.0, 4.0), (1.0, 15.0, 4.0), (-1.0, 19.0, 4.0), (1.0, 19.0, 4.0), (-2.928, -1.0, 4.0), (2.928, -1.0, 4.0), (-2.928, 1.0, 4.0), (2.928, 1.0, 4.0), (-2.928, 3.0, 5.0), (2.928, 3.0, 5.0), (-2.928, 5.0, 5.0), (2.928, 5.0, 5.0), (-2.928, 7.0, 6.0), (2.928, 7.0, 6.0), (-2.928, 9.0, 6.0), (2.928, 9.0, 6.0), (-2.928, 11.0, 7.0), (2.928, 11.0, 7.0), (-2.928, 13.0, 7.0), (2.928, 13.0, 7.0), (-2.928, 15.0, 8.0), (2.928, 15.0, 8.0), (-2.928, 19.0, 8.0), (2.928, 19.0, 8.0)], [], [(0, 1, 3, 2), (2, 3, 5, 4), (4, 5, 7, 6), (6, 7, 9, 8), (8, 9, 11, 10), (10, 11, 13, 12), (12, 13, 15, 14), (14, 15, 17, 16), (16, 17, 19, 18), (16, 18, 38, 36), (4, 6, 26, 24), (12, 14, 34, 32), (19, 17, 37, 39), (2, 4, 24, 22), (7, 5, 25, 27), (5, 3, 23, 25), (6, 8, 28, 26), (15, 13, 33, 35), (9, 7, 27, 29), (0, 2, 22, 20), (8, 10, 30, 28), (10, 12, 32, 30), (1, 0, 20, 21), (13, 11, 31, 33), (3, 1, 21, 23), (14, 16, 36, 34), (11, 9, 29, 31), (18, 19, 39, 38), (17, 15, 35, 37)])
_uv = me_plane_007.uv_layers.new(name='UVMap')
_uv.uv.foreach_set('vector', [0.0, 0.0, 1.0, 0.0, 1.0, 1.0, 0.0, 1.0, 0.0, 1.0, 1.0, 1.0, 1.0, 1.0, 0.0, 1.0, 0.0, 0.0, 1.0, 0.0, 1.0, 1.0, 0.0, 1.0, 0.0, 1.0, 1.0, 1.0, 1.0, 1.0, 0.0, 1.0, 0.0, 0.0, 1.0, 0.0, 1.0, 1.0, 0.0, 1.0, 0.0, 1.0, 1.0, 1.0, 1.0, 1.0, 0.0, 1.0, 0.0, 0.0, 1.0, 0.0, 1.0, 1.0, 0.0, 1.0, 0.0, 1.0, 1.0, 1.0, 1.0, 1.0, 0.0, 1.0, 0.0, 1.0, 1.0, 1.0, 1.0, 1.0, 0.0, 1.0, 0.0, 1.0, 0.0, 1.0, 0.0, 1.0, 0.0, 1.0, 0.0, 0.0, 0.0, 1.0, 0.0, 1.0, 0.0, 0.0, 0.0, 0.0, 0.0, 1.0, 0.0, 1.0, 0.0, 0.0, 1.0, 1.0, 1.0, 1.0, 1.0, 1.0, 1.0, 1.0, 0.0, 1.0, 0.0, 1.0, 0.0, 1.0, 0.0, 1.0, 1.0, 1.0, 1.0, 0.0, 1.0, 0.0, 1.0, 1.0, 1.0, 1.0, 1.0, 1.0, 1.0, 1.0, 1.0, 1.0, 0.0, 1.0, 0.0, 1.0, 0.0, 1.0, 0.0, 1.0, 1.0, 1.0, 1.0, 0.0, 1.0, 0.0, 1.0, 1.0, 1.0, 1.0, 1.0, 1.0, 1.0, 1.0, 1.0, 1.0, 0.0, 0.0, 0.0, 1.0, 0.0, 1.0, 0.0, 0.0, 0.0, 0.0, 0.0, 1.0, 0.0, 1.0, 0.0, 0.0, 0.0, 1.0, 0.0, 1.0, 0.0, 1.0, 0.0, 1.0, 1.0, 0.0, 0.0, 0.0, 0.0, 0.0, 1.0, 0.0, 1.0, 1.0, 1.0, 1.0, 1.0, 1.0, 1.0, 1.0, 1.0, 1.0, 1.0, 0.0, 1.0, 0.0, 1.0, 1.0, 0.0, 1.0, 0.0, 1.0, 0.0, 1.0, 0.0, 1.0, 1.0, 1.0, 1.0, 0.0, 1.0, 0.0, 1.0, 1.0, 0.0, 1.0, 1.0, 1.0, 1.0, 1.0, 0.0, 1.0, 1.0, 1.0, 1.0, 1.0, 1.0, 1.0, 1.0, 1.0])
_ca = me_plane_007.color_attributes.new('Col', 'BYTE_COLOR', 'CORNER')
_ca.data.foreach_set('color', [0.0, 0.007499, 0.3763, 1.0, 0.0, 0.007499, 0.3763, 1.0, 0.0, 0.007499, 0.3763, 1.0, 0.0, 0.007499, 0.3763, 1.0, 0.0, 0.009134, 0.5395, 1.0, 0.0, 0.009134, 0.5395, 1.0, 0.0, 0.009134, 0.5395, 1.0, 0.0, 0.009134, 0.5395, 1.0, 0.0, 0.007499, 0.3763, 1.0, 0.0, 0.007499, 0.3763, 1.0, 0.0, 0.007499, 0.3763, 1.0, 0.0, 0.007499, 0.3763, 1.0, 0.0, 0.009134, 0.5395, 1.0, 0.0, 0.009134, 0.5395, 1.0, 0.0, 0.009134, 0.5395, 1.0, 0.0, 0.009134, 0.5395, 1.0, 0.0, 0.007499, 0.3763, 1.0, 0.0, 0.007499, 0.3763, 1.0, 0.0, 0.007499, 0.3763, 1.0, 0.0, 0.007499, 0.3763, 1.0, 0.0, 0.009134, 0.5395, 1.0, 0.0, 0.009134, 0.5395, 1.0, 0.0, 0.009134, 0.5395, 1.0, 0.0, 0.009134, 0.5395, 1.0, 0.0, 0.007499, 0.3763, 1.0, 0.0, 0.007499, 0.3763, 1.0, 0.0, 0.007499, 0.3763, 1.0, 0.0, 0.007499, 0.3763, 1.0, 0.0, 0.009134, 0.5395, 1.0, 0.0, 0.009134, 0.5395, 1.0, 0.0, 0.009134, 0.5395, 1.0, 0.0, 0.009134, 0.5395, 1.0, 0.0, 0.007499, 0.3763, 1.0, 0.0, 0.007499, 0.3763, 1.0, 0.0, 0.007499, 0.3763, 1.0, 0.0, 0.007499, 0.3763, 1.0, 0.0, 0.003677, 0.1248, 1.0, 0.0, 0.003677, 0.1248, 1.0, 0.0, 0.003677, 0.1248, 1.0, 0.0, 0.003677, 0.1248, 1.0, 0.0, 0.003677, 0.1248, 1.0, 0.0, 0.003677, 0.1248, 1.0, 0.0, 0.003677, 0.1248, 1.0, 0.0, 0.003677, 0.1248, 1.0, 0.0, 0.003677, 0.1248, 1.0, 0.0, 0.003677, 0.1248, 1.0, 0.0, 0.003677, 0.1248, 1.0, 0.0, 0.003677, 0.1248, 1.0, 0.0, 0.003677, 0.1248, 1.0, 0.0, 0.003677, 0.1248, 1.0, 0.0, 0.003677, 0.1248, 1.0, 0.0, 0.003677, 0.1248, 1.0, 0.0, 0.003677, 0.1248, 1.0, 0.0, 0.003677, 0.1248, 1.0, 0.0, 0.003677, 0.1248, 1.0, 0.0, 0.003677, 0.1248, 1.0, 0.0, 0.003677, 0.1248, 1.0, 0.0, 0.003677, 0.1248, 1.0, 0.0, 0.003677, 0.1248, 1.0, 0.0, 0.003677, 0.1248, 1.0, 0.0, 0.003677, 0.1248, 1.0, 0.0, 0.003677, 0.1248, 1.0, 0.0, 0.003677, 0.1248, 1.0, 0.0, 0.003677, 0.1248, 1.0, 0.0, 0.003677, 0.1248, 1.0, 0.0, 0.003677, 0.1248, 1.0, 0.0, 0.003677, 0.1248, 1.0, 0.0, 0.003677, 0.1248, 1.0, 0.0, 0.003677, 0.1248, 1.0, 0.0, 0.003677, 0.1248, 1.0, 0.0, 0.003677, 0.1248, 1.0, 0.0, 0.003677, 0.1248, 1.0, 0.0, 0.003677, 0.1248, 1.0, 0.0, 0.003677, 0.1248, 1.0, 0.0, 0.003677, 0.1248, 1.0, 0.0, 0.003677, 0.1248, 1.0, 0.0, 0.003677, 0.1248, 1.0, 0.0, 0.003677, 0.1248, 1.0, 0.0, 0.003677, 0.1248, 1.0, 0.0, 0.003677, 0.1248, 1.0, 0.0, 0.003677, 0.1248, 1.0, 0.0, 0.003677, 0.1248, 1.0, 0.0, 0.003677, 0.1248, 1.0, 0.0, 0.003677, 0.1248, 1.0, 0.0, 0.003677, 0.1248, 1.0, 0.0, 0.003677, 0.1248, 1.0, 0.0, 0.003677, 0.1248, 1.0, 0.0, 0.003677, 0.1248, 1.0, 0.0, 0.003677, 0.1248, 1.0, 0.0, 0.003677, 0.1248, 1.0, 0.0, 0.003677, 0.1248, 1.0, 0.0, 0.003677, 0.1248, 1.0, 0.0, 0.003677, 0.1248, 1.0, 0.0, 0.003677, 0.1248, 1.0, 0.0, 0.003677, 0.1248, 1.0, 0.0, 0.003677, 0.1248, 1.0, 0.0, 0.003677, 0.1248, 1.0, 0.0, 0.003677, 0.1248, 1.0, 0.0, 0.003677, 0.1248, 1.0, 0.0, 0.003677, 0.1248, 1.0, 0.0, 0.003677, 0.1248, 1.0, 0.0, 0.003677, 0.1248, 1.0, 0.0, 0.003677, 0.1248, 1.0, 0.0, 0.003677, 0.1248, 1.0, 0.0, 0.003677, 0.1248, 1.0, 0.0, 0.003677, 0.1248, 1.0, 0.0, 0.003677, 0.1248, 1.0, 0.0, 0.003677, 0.1248, 1.0, 0.0, 0.003677, 0.1248, 1.0, 0.0, 0.003677, 0.1248, 1.0, 0.0, 0.003677, 0.1248, 1.0, 0.0, 0.003677, 0.1248, 1.0, 0.0, 0.003677, 0.1248, 1.0, 0.0, 0.003677, 0.1248, 1.0, 0.0, 0.003677, 0.1248, 1.0, 0.0, 0.003677, 0.1248, 1.0])
me_plane_007.materials.append(None)
me_plane_007.use_remesh_fix_poles = True
me_plane_007.use_remesh_preserve_attributes = False
me_plane_007.use_mirror_vertex_groups = False
me_plane_007.use_paint_bone_selection = False
me_plane_007.use_paint_mask = True
me_plane_007.update()
me_plane_008 = bpy.data.meshes.new('Plane.008')
me_plane_008.from_pydata([(-1.0, -1.0, 0.0), (1.0, -1.0, 0.0), (-1.0, 1.0, 0.0), (1.0, 1.0, 0.0), (-1.0, 3.0, 1.0), (1.0, 3.0, 1.0), (-1.0, 5.0, 1.0), (1.0, 5.0, 1.0), (-1.0, 7.0, 2.0), (1.0, 7.0, 2.0), (-1.0, 9.0, 2.0), (1.0, 9.0, 2.0), (-1.0, 11.0, 3.0), (1.0, 11.0, 3.0), (-1.0, 13.0, 3.0), (1.0, 13.0, 3.0), (-1.0, 15.0, 4.0), (1.0, 15.0, 4.0), (-1.0, 19.0, 4.0), (1.0, 19.0, 4.0)], [], [(0, 1, 3, 2), (2, 3, 5, 4), (4, 5, 7, 6), (6, 7, 9, 8), (8, 9, 11, 10), (10, 11, 13, 12), (12, 13, 15, 14), (14, 15, 17, 16), (16, 17, 19, 18)])
_uv = me_plane_008.uv_layers.new(name='UVMap')
_uv.uv.foreach_set('vector', [0.0, 0.0, 1.0, 0.0, 1.0, 1.0, 0.0, 1.0, 0.0, 1.0, 1.0, 1.0, 1.0, 1.0, 0.0, 1.0, 0.0, 0.0, 1.0, 0.0, 1.0, 1.0, 0.0, 1.0, 0.0, 1.0, 1.0, 1.0, 1.0, 1.0, 0.0, 1.0, 0.0, 0.0, 1.0, 0.0, 1.0, 1.0, 0.0, 1.0, 0.0, 1.0, 1.0, 1.0, 1.0, 1.0, 0.0, 1.0, 0.0, 0.0, 1.0, 0.0, 1.0, 1.0, 0.0, 1.0, 0.0, 1.0, 1.0, 1.0, 1.0, 1.0, 0.0, 1.0, 0.0, 1.0, 1.0, 1.0, 1.0, 1.0, 0.0, 1.0])
_ca = me_plane_008.color_attributes.new('Col', 'BYTE_COLOR', 'CORNER')
_ca.data.foreach_set('color', [0.0, 0.007499, 0.3763, 1.0, 0.0, 0.007499, 0.3763, 1.0, 0.0, 0.007499, 0.3763, 1.0, 0.0, 0.007499, 0.3763, 1.0, 0.0, 0.009134, 0.5395, 1.0, 0.0, 0.009134, 0.5395, 1.0, 0.0, 0.009134, 0.5395, 1.0, 0.0, 0.009134, 0.5395, 1.0, 0.0, 0.007499, 0.3763, 1.0, 0.0, 0.007499, 0.3763, 1.0, 0.0, 0.007499, 0.3763, 1.0, 0.0, 0.007499, 0.3763, 1.0, 0.0, 0.009134, 0.5395, 1.0, 0.0, 0.009134, 0.5395, 1.0, 0.0, 0.009134, 0.5395, 1.0, 0.0, 0.009134, 0.5395, 1.0, 0.0, 0.007499, 0.3763, 1.0, 0.0, 0.007499, 0.3763, 1.0, 0.0, 0.007499, 0.3763, 1.0, 0.0, 0.007499, 0.3763, 1.0, 0.0, 0.009134, 0.5395, 1.0, 0.0, 0.009134, 0.5395, 1.0, 0.0, 0.009134, 0.5395, 1.0, 0.0, 0.009134, 0.5395, 1.0, 0.0, 0.007499, 0.3763, 1.0, 0.0, 0.007499, 0.3763, 1.0, 0.0, 0.007499, 0.3763, 1.0, 0.0, 0.007499, 0.3763, 1.0, 0.0, 0.009134, 0.5395, 1.0, 0.0, 0.009134, 0.5395, 1.0, 0.0, 0.009134, 0.5395, 1.0, 0.0, 0.009134, 0.5395, 1.0, 0.0, 0.007499, 0.3763, 1.0, 0.0, 0.007499, 0.3763, 1.0, 0.0, 0.007499, 0.3763, 1.0, 0.0, 0.007499, 0.3763, 1.0])
me_plane_008.use_remesh_fix_poles = True
me_plane_008.use_remesh_preserve_attributes = False
me_plane_008.use_mirror_vertex_groups = False
me_plane_008.use_paint_bone_selection = False
me_plane_008.use_paint_mask = True
me_plane_008.update()
me_plane_009 = bpy.data.meshes.new('Plane.009')
me_plane_009.from_pydata([(-8.0, -2.0, 0.0), (7.0, -2.0, 0.0), (-8.0, 1.0, 0.0), (7.0, 1.0, 0.0), (-12.0, -1.0, 0.0), (-12.0, 1.0, 0.0), (-8.0, -6.0, 0.0), (-12.0, -7.0, 0.0), (-8.0, -9.0, 0.0), (-12.0, -9.0, 0.0), (12.0, -6.0, 0.0), (12.0, -9.0, 0.0)], [], [(0, 1, 3, 2), (0, 2, 5, 4), (0, 4, 7, 6), (6, 7, 9, 8), (6, 8, 11, 10)])
_uv = me_plane_009.uv_layers.new(name='UVMap')
_uv.uv.foreach_set('vector', [0.0, 0.0, 1.0, 0.0, 1.0, 1.0, 0.0, 1.0, 0.0, 0.0, 0.0, 1.0, 0.0, 1.0, 0.0, 0.0, 0.0, 0.0, 0.0, 0.0, 0.0, 0.0, 0.0, 0.0, 0.0, 0.0, 0.0, 0.0, 0.0, 0.0, 0.0, 0.0, 0.0, 0.0, 0.0, 0.0, 0.0, 0.0, 0.0, 0.0])
_ca = me_plane_009.color_attributes.new('Col', 'BYTE_COLOR', 'CORNER')
_ca.data.foreach_set('color', [0.4233, 0.1356, 0.5271, 1.0, 0.4233, 0.1356, 0.5271, 1.0, 0.4233, 0.1356, 0.5271, 1.0, 0.4233, 0.1356, 0.5271, 1.0, 0.4233, 0.1356, 0.5271, 1.0, 0.4233, 0.1356, 0.5271, 1.0, 0.4233, 0.1356, 0.5271, 1.0, 0.4233, 0.1356, 0.5271, 1.0, 0.4233, 0.1356, 0.5271, 1.0, 0.4233, 0.1356, 0.5271, 1.0, 0.4233, 0.1356, 0.5271, 1.0, 0.4233, 0.1356, 0.5271, 1.0, 0.4233, 0.1356, 0.5271, 1.0, 0.4233, 0.1356, 0.5271, 1.0, 0.4233, 0.1356, 0.5271, 1.0, 0.4233, 0.1356, 0.5271, 1.0, 0.4233, 0.1356, 0.5271, 1.0, 0.4233, 0.1356, 0.5271, 1.0, 0.4233, 0.1356, 0.5271, 1.0, 0.4233, 0.1356, 0.5271, 1.0])
me_plane_009.use_remesh_fix_poles = True
me_plane_009.use_remesh_preserve_attributes = False
me_plane_009.use_mirror_vertex_groups = False
me_plane_009.use_paint_bone_selection = False
me_plane_009.use_paint_mask = True
me_plane_009.update()
me_plane_010 = bpy.data.meshes.new('Plane.010')
me_plane_010.from_pydata([(-15.0, -4.1, 0.0), (4.0, -4.1, 0.0), (-15.0, 4.1, 0.0), (4.0, 4.1, 0.0), (-8.667, -4.1, 0.0), (-2.333, -4.1, 0.0), (-2.333, 4.1, 0.0), (-8.667, 4.1, 0.0), (-8.667, -10.25, 0.0), (-2.333, -10.25, 0.0), (-2.333, 10.25, 0.0), (-8.667, 10.25, 0.0)], [], [(5, 1, 3, 6), (0, 4, 7, 2), (4, 5, 6, 7), (7, 6, 10, 11), (5, 4, 8, 9)])
_uv = me_plane_010.uv_layers.new(name='UVMap')
_uv.uv.foreach_set('vector', [0.6667, 0.0, 1.0, 0.0, 1.0, 1.0, 0.6667, 1.0, 0.0, 0.0, 0.3333, 0.0, 0.3333, 1.0, 0.0, 1.0, 0.3333, 0.0, 0.6667, 0.0, 0.6667, 1.0, 0.3333, 1.0, 0.3333, 1.0, 0.6667, 1.0, 0.6667, 1.0, 0.3333, 1.0, 0.6667, 0.0, 0.3333, 0.0, 0.3333, 0.0, 0.6667, 0.0])
_ca = me_plane_010.color_attributes.new('Col', 'BYTE_COLOR', 'CORNER')
_ca.data.foreach_set('color', [0.1248, 0.0, 0.001518, 1.0, 0.1248, 0.0, 0.001518, 1.0, 0.1248, 0.0, 0.001518, 1.0, 0.1248, 0.0, 0.001518, 1.0, 0.1248, 0.0, 0.001518, 1.0, 0.1248, 0.0, 0.001518, 1.0, 0.1248, 0.0, 0.001518, 1.0, 0.1248, 0.0, 0.001518, 1.0, 0.1248, 0.0, 0.001518, 1.0, 0.1248, 0.0, 0.001518, 1.0, 0.1248, 0.0, 0.001518, 1.0, 0.1248, 0.0, 0.001518, 1.0, 0.1248, 0.0, 0.001518, 1.0, 0.1248, 0.0, 0.001518, 1.0, 0.1248, 0.0, 0.001518, 1.0, 0.1248, 0.0, 0.001518, 1.0, 0.1248, 0.0, 0.001518, 1.0, 0.1248, 0.0, 0.001518, 1.0, 0.1248, 0.0, 0.001518, 1.0, 0.1248, 0.0, 0.001518, 1.0])
me_plane_010.use_remesh_fix_poles = True
me_plane_010.use_remesh_preserve_attributes = False
me_plane_010.use_mirror_vertex_groups = False
me_plane_010.use_paint_bone_selection = False
me_plane_010.use_paint_mask = True
me_plane_010.update()
me_plane_011 = bpy.data.meshes.new('Plane.011')
me_plane_011.from_pydata([(-1.0, 1.0, 0.0), (-1.0, -1.0, 0.0), (0.1637, -3.0, 0.0), (1.83, -3.0, 0.0), (1.83, -1.0, 0.0), (0.1637, -1.0, 0.0), (1.83, 1.0, 0.0), (0.1637, 1.0, 0.0), (-3.733, -2.703, 0.06145), (3.687, -3.0, 0.0), (-3.689, 2.687, 0.003784), (3.687, 2.687, 0.0), (-0.6869, -2.685, -0.003732), (-1.0, 2.687, 0.0), (-0.6868, -7.687, 0.0), (3.687, -7.687, 0.0), (-3.703, 0.9947, 0.02172), (-4.019, 0.6809, 0.02802), (-3.719, -1.011, 0.04346), (-4.03, -0.6986, 0.04468), (3.687, -1.0, 0.0), (3.687, 1.0, 0.0), (1.83, 2.687, 0.0), (0.1637, 2.687, 0.0), (0.1637, -7.687, 0.0), (0.477, -8.0, 0.0), (1.83, -7.687, 0.0), (1.517, -8.0, 0.0)], [], [(1, 5, 7, 0), (5, 4, 6, 7), (2, 3, 4, 5), (2, 24, 25, 27, 26, 3), (19, 18, 1, 0, 16, 17), (12, 2, 5, 1), (8, 12, 1, 18), (7, 6, 22, 23), (12, 14, 24, 2), (6, 21, 11, 22), (16, 0, 13, 10), (3, 9, 20, 4), (3, 26, 15, 9), (0, 7, 23, 13), (4, 20, 21, 6)])
_uv = me_plane_011.uv_layers.new(name='UVMap')
_uv.uv.foreach_set('vector', [0.5, 0.3333, 0.6164, 0.3333, 0.6164, 0.6667, 0.5, 0.6667, 0.6164, 0.3333, 0.783, 0.3333, 0.783, 0.6667, 0.6164, 0.6667, 0.6164, 0.0, 0.783, 0.0, 0.783, 0.3333, 0.6164, 0.3333, 0.6164, 0.0, 0.6164, 0.0, 0.6477, 0.0, 0.7517, 0.0, 0.783, 0.0, 0.783, 0.0, 0.0, 0.3854, 0.05164, 0.3333, 0.5, 0.3333, 0.5, 0.6667, 0.05192, 0.6667, 0.0, 0.6146, 0.5313, 0.0525, 0.6164, 0.0, 0.6164, 0.3333, 0.5, 0.3333, 0.05143, 0.05207, 0.5515, 0.05225, 0.5, 0.3333, 0.05164, 0.3333, 0.6164, 0.6667, 0.783, 0.6667, 0.783, 0.9478, 0.6164, 0.9478, 0.5313, 0.0, 0.5313, 0.0, 0.6164, 0.0, 0.6164, 0.0, 0.783, 0.6667, 0.9687, 0.6667, 0.9687, 0.9478, 0.783, 0.9478, 0.05192, 0.6667, 0.5, 0.6667, 0.5, 0.9478, 0.05213, 0.9479, 0.783, 0.0, 0.9687, 0.0, 0.9687, 0.3333, 0.783, 0.3333, 0.783, 0.0, 0.783, 0.0, 0.9687, 0.0, 0.9687, 0.0, 0.5, 0.6667, 0.6164, 0.6667, 0.6164, 0.9478, 0.5, 0.9478, 0.783, 0.3333, 0.9687, 0.3333, 0.9687, 0.6667, 0.783, 0.6667])
_ca = me_plane_011.color_attributes.new('Col', 'BYTE_COLOR', 'CORNER')
_ca.data.foreach_set('color', [0.7913, 0.402, 0.2016, 1.0, 0.7913, 0.402, 0.2016, 1.0, 0.7913, 0.402, 0.2016, 1.0, 0.7913, 0.402, 0.2016, 1.0, 0.7913, 0.402, 0.2016, 1.0, 0.7913, 0.402, 0.2016, 1.0, 0.7913, 0.402, 0.2016, 1.0, 0.7913, 0.402, 0.2016, 1.0, 0.7913, 0.402, 0.2016, 1.0, 0.7913, 0.402, 0.2016, 1.0, 0.7913, 0.402, 0.2016, 1.0, 0.7913, 0.402, 0.2016, 1.0, 0.7913, 0.402, 0.2016, 1.0, 0.7913, 0.402, 0.2016, 1.0, 0.7913, 0.402, 0.2016, 1.0, 0.7913, 0.402, 0.2016, 1.0, 0.7913, 0.402, 0.2016, 1.0, 0.7913, 0.402, 0.2016, 1.0, 0.7913, 0.402, 0.2016, 1.0, 0.7913, 0.402, 0.2016, 1.0, 0.7913, 0.402, 0.2016, 1.0, 0.7913, 0.402, 0.2016, 1.0, 0.7913, 0.402, 0.2016, 1.0, 0.7913, 0.402, 0.2016, 1.0, 0.7913, 0.402, 0.2016, 1.0, 0.7913, 0.402, 0.2016, 1.0, 0.7913, 0.402, 0.2016, 1.0, 0.7913, 0.402, 0.2016, 1.0, 0.7913, 0.402, 0.2016, 1.0, 0.7913, 0.402, 0.2016, 1.0, 0.7913, 0.402, 0.2016, 1.0, 0.7913, 0.402, 0.2016, 1.0, 0.7913, 0.402, 0.2016, 1.0, 0.7913, 0.402, 0.2016, 1.0, 0.7913, 0.402, 0.2016, 1.0, 0.7913, 0.402, 0.2016, 1.0, 0.7913, 0.402, 0.2016, 1.0, 0.7913, 0.402, 0.2016, 1.0, 0.7913, 0.402, 0.2016, 1.0, 0.7913, 0.402, 0.2016, 1.0, 0.7913, 0.402, 0.2016, 1.0, 0.7913, 0.402, 0.2016, 1.0, 0.7913, 0.402, 0.2016, 1.0, 0.7913, 0.402, 0.2016, 1.0, 0.7913, 0.402, 0.2016, 1.0, 0.7913, 0.402, 0.2016, 1.0, 0.7913, 0.402, 0.2016, 1.0, 0.7913, 0.402, 0.2016, 1.0, 0.7913, 0.402, 0.2016, 1.0, 0.7913, 0.402, 0.2016, 1.0, 0.7913, 0.402, 0.2016, 1.0, 0.7913, 0.402, 0.2016, 1.0, 0.7913, 0.402, 0.2016, 1.0, 0.7913, 0.402, 0.2016, 1.0, 0.7913, 0.402, 0.2016, 1.0, 0.7913, 0.402, 0.2016, 1.0, 0.7913, 0.402, 0.2016, 1.0, 0.7913, 0.402, 0.2016, 1.0, 0.7913, 0.402, 0.2016, 1.0, 0.7913, 0.402, 0.2016, 1.0, 0.7913, 0.402, 0.2016, 1.0, 0.7913, 0.402, 0.2016, 1.0, 0.7913, 0.402, 0.2016, 1.0, 0.7913, 0.402, 0.2016, 1.0])
me_plane_011.use_remesh_fix_poles = True
me_plane_011.use_remesh_preserve_attributes = False
me_plane_011.use_mirror_vertex_groups = False
me_plane_011.use_paint_bone_selection = False
me_plane_011.use_paint_mask = True
me_plane_011.update()
me_plane_012 = bpy.data.meshes.new('Plane.012')
me_plane_012.from_pydata([(-2.928, -1.0, 4.0), (2.928, -1.0, 4.0), (-2.928, 1.0, 4.0), (2.928, 1.0, 4.0), (-2.928, 3.0, 5.0), (2.928, 3.0, 5.0), (-2.928, 5.0, 5.0), (2.928, 5.0, 5.0), (-2.928, 7.0, 6.0), (2.928, 7.0, 6.0), (-2.928, 9.0, 6.0), (2.928, 9.0, 6.0), (-2.928, 11.0, 7.0), (2.928, 11.0, 7.0), (-2.928, 13.0, 7.0), (2.928, 13.0, 7.0), (-2.928, 15.0, 8.0), (2.928, 15.0, 8.0), (-2.928, 19.0, 8.0), (2.928, 19.0, 8.0)], [], [(1, 0, 2), (4, 3, 2), (6, 5, 4), (8, 7, 6), (12, 14, 13), (12, 11, 10), (14, 16, 15), (8, 10, 9), (5, 3, 4), (7, 5, 6), (7, 8, 9), (18, 19, 17), (11, 9, 10), (3, 1, 2), (11, 12, 13), (16, 18, 17), (15, 16, 17), (13, 14, 15)])
_uv = me_plane_012.uv_layers.new(name='UVMap')
_uv.uv.foreach_set('vector', [0.0, 0.0, 0.0, 0.0, 0.0, 0.0, 0.0, 0.0, 0.0, 0.0, 0.0, 0.0, 0.0, 0.0, 0.0, 0.0, 0.0, 0.0, 0.0, 0.0, 0.0, 0.0, 0.0, 0.0, 0.0, 0.0, 0.0, 0.0, 0.0, 0.0, 0.0, 0.0, 0.0, 0.0, 0.0, 0.0, 0.0, 0.0, 0.0, 0.0, 0.0, 0.0, 0.0, 0.0, 0.0, 0.0, 0.0, 0.0, 0.0, 0.0, 0.0, 0.0, 0.0, 0.0, 0.0, 0.0, 0.0, 0.0, 0.0, 0.0, 0.0, 0.0, 0.0, 0.0, 0.0, 0.0, 0.0, 0.0, 0.0, 0.0, 0.0, 0.0, 0.0, 0.0, 0.0, 0.0, 0.0, 0.0, 0.0, 0.0, 0.0, 0.0, 0.0, 0.0, 0.0, 0.0, 0.0, 0.0, 0.0, 0.0, 0.0, 0.0, 0.0, 0.0, 0.0, 0.0, 0.0, 0.0, 0.0, 0.0, 0.0, 0.0, 0.0, 0.0, 0.0, 0.0, 0.0, 0.0])
_ca = me_plane_012.color_attributes.new('Col', 'BYTE_COLOR', 'CORNER')
_ca.data.foreach_set('color', [0.5395, 0.0, 0.0331, 1.0, 0.5395, 0.0, 0.0331, 1.0, 0.5395, 0.0, 0.0331, 1.0, 0.5395, 0.0, 0.0331, 1.0, 0.5395, 0.0, 0.0331, 1.0, 0.5395, 0.0, 0.0331, 1.0, 0.5395, 0.0, 0.0331, 1.0, 0.5395, 0.0, 0.0331, 1.0, 0.5395, 0.0, 0.0331, 1.0, 0.5395, 0.0, 0.0331, 1.0, 0.5395, 0.0, 0.0331, 1.0, 0.5395, 0.0, 0.0331, 1.0, 0.5395, 0.0, 0.0331, 1.0, 0.5395, 0.0, 0.0331, 1.0, 0.5395, 0.0, 0.0331, 1.0, 0.5395, 0.0, 0.0331, 1.0, 0.5395, 0.0, 0.0331, 1.0, 0.5395, 0.0, 0.0331, 1.0, 0.5395, 0.0, 0.0331, 1.0, 0.5395, 0.0, 0.0331, 1.0, 0.5395, 0.0, 0.0331, 1.0, 0.5395, 0.0, 0.0331, 1.0, 0.5395, 0.0, 0.0331, 1.0, 0.5395, 0.0, 0.0331, 1.0, 0.5395, 0.0, 0.0331, 1.0, 0.5395, 0.0, 0.0331, 1.0, 0.5395, 0.0, 0.0331, 1.0, 0.5395, 0.0, 0.0331, 1.0, 0.5395, 0.0, 0.0331, 1.0, 0.5395, 0.0, 0.0331, 1.0, 0.5395, 0.0, 0.0331, 1.0, 0.5395, 0.0, 0.0331, 1.0, 0.5395, 0.0, 0.0331, 1.0, 0.5395, 0.0, 0.0331, 1.0, 0.5395, 0.0, 0.0331, 1.0, 0.5395, 0.0, 0.0331, 1.0, 0.5395, 0.0, 0.0331, 1.0, 0.5395, 0.0, 0.0331, 1.0, 0.5395, 0.0, 0.0331, 1.0, 0.5395, 0.0, 0.0331, 1.0, 0.5395, 0.0, 0.0331, 1.0, 0.5395, 0.0, 0.0331, 1.0, 0.5395, 0.0, 0.0331, 1.0, 0.5395, 0.0, 0.0331, 1.0, 0.5395, 0.0, 0.0331, 1.0, 0.5395, 0.0, 0.0331, 1.0, 0.5395, 0.0, 0.0331, 1.0, 0.5395, 0.0, 0.0331, 1.0, 0.5395, 0.0, 0.0331, 1.0, 0.5395, 0.0, 0.0331, 1.0, 0.5395, 0.0, 0.0331, 1.0, 0.5395, 0.0, 0.0331, 1.0, 0.5395, 0.0, 0.0331, 1.0, 0.5395, 0.0, 0.0331, 1.0])
me_plane_012.use_remesh_fix_poles = True
me_plane_012.use_remesh_preserve_attributes = False
me_plane_012.use_mirror_vertex_groups = False
me_plane_012.update()
me_plane_013 = bpy.data.meshes.new('Plane.013')
me_plane_013.from_pydata([(-8.0, -2.0, 3.6), (7.0, -2.0, 3.6), (-8.0, 1.0, 3.6), (7.0, 1.0, 3.6), (-12.0, -1.0, 3.6), (-12.0, 1.0, 3.6), (-8.0, -6.0, 3.6), (-12.0, -7.0, 3.6), (-8.0, -9.0, 3.6), (-12.0, -9.0, 3.6), (12.0, -6.0, 3.6), (12.0, -9.0, 3.6)], [], [(4, 5, 2), (3, 0, 2), (1, 0, 3), (7, 4, 0), (0, 4, 2), (7, 0, 6), (10, 11, 6), (6, 11, 8), (7, 6, 8), (8, 9, 7)])
_uv = me_plane_013.uv_layers.new(name='UVMap')
_uv.uv.foreach_set('vector', [0.0, 0.0, 0.0, 0.0, 0.0, 0.0, 0.0, 0.0, 0.0, 0.0, 0.0, 0.0, 0.0, 0.0, 0.0, 0.0, 0.0, 0.0, 0.0, 0.0, 0.0, 0.0, 0.0, 0.0, 0.0, 0.0, 0.0, 0.0, 0.0, 0.0, 0.0, 0.0, 0.0, 0.0, 0.0, 0.0, 0.0, 0.0, 0.0, 0.0, 0.0, 0.0, 0.0, 0.0, 0.0, 0.0, 0.0, 0.0, 0.0, 0.0, 0.0, 0.0, 0.0, 0.0, 0.0, 0.0, 0.0, 0.0, 0.0, 0.0])
_ca = me_plane_013.color_attributes.new('Col', 'BYTE_COLOR', 'CORNER')
_ca.data.foreach_set('color', [0.4342, 0.5395, 0.0, 1.0, 0.4342, 0.5395, 0.0, 1.0, 0.4342, 0.5395, 0.0, 1.0, 0.4342, 0.5395, 0.0, 1.0, 0.4342, 0.5395, 0.0, 1.0, 0.4342, 0.5395, 0.0, 1.0, 0.4342, 0.5395, 0.0, 1.0, 0.4342, 0.5395, 0.0, 1.0, 0.4342, 0.5395, 0.0, 1.0, 0.4342, 0.5395, 0.0, 1.0, 0.4342, 0.5395, 0.0, 1.0, 0.4342, 0.5395, 0.0, 1.0, 0.4342, 0.5395, 0.0, 1.0, 0.4342, 0.5395, 0.0, 1.0, 0.4342, 0.5395, 0.0, 1.0, 0.4342, 0.5395, 0.0, 1.0, 0.4342, 0.5395, 0.0, 1.0, 0.4342, 0.5395, 0.0, 1.0, 0.4342, 0.5395, 0.0, 1.0, 0.4342, 0.5395, 0.0, 1.0, 0.4342, 0.5395, 0.0, 1.0, 0.4342, 0.5395, 0.0, 1.0, 0.4342, 0.5395, 0.0, 1.0, 0.4342, 0.5395, 0.0, 1.0, 0.4342, 0.5395, 0.0, 1.0, 0.4342, 0.5395, 0.0, 1.0, 0.4342, 0.5395, 0.0, 1.0, 0.4342, 0.5395, 0.0, 1.0, 0.4342, 0.5395, 0.0, 1.0, 0.4342, 0.5395, 0.0, 1.0])
me_plane_013.use_remesh_fix_poles = True
me_plane_013.use_remesh_preserve_attributes = False
me_plane_013.use_mirror_vertex_groups = False
me_plane_013.use_paint_bone_selection = False
me_plane_013.use_paint_mask = True
me_plane_013.update()
me_plane_014 = bpy.data.meshes.new('Plane.014')
me_plane_014.from_pydata([(-4.049, -3.018, 3.643), (-4.0, 3.0, 3.57), (4.0, -3.0, 3.57), (4.0, 3.0, 3.57), (-1.0, -3.0, 3.57), (-1.0, 3.0, 3.57), (-1.0, -8.0, 3.57), (4.0, -8.0, 3.57)], [], [(2, 7, 6, 4, 0, 1, 5, 3)])
_uv = me_plane_014.uv_layers.new(name='UVMap')
_uv.uv.foreach_set('vector', [1.0, 0.0, 1.0, 0.0, 0.5, 0.0, 0.5, 0.0, 0.0, 0.0, 0.0, 1.0, 0.5, 1.0, 1.0, 1.0])
_ca = me_plane_014.color_attributes.new('Col', 'BYTE_COLOR', 'CORNER')
_ca.data.foreach_set('color', [0.001518, 0.5395, 0.5333, 1.0, 0.001518, 0.5395, 0.5333, 1.0, 0.001518, 0.5395, 0.5333, 1.0, 0.001518, 0.5395, 0.5333, 1.0, 0.001518, 0.5395, 0.5333, 1.0, 0.001518, 0.5395, 0.5333, 1.0, 0.001518, 0.5395, 0.5333, 1.0, 0.001518, 0.5395, 0.5333, 1.0])
me_plane_014.use_remesh_fix_poles = True
me_plane_014.use_remesh_preserve_attributes = False
me_plane_014.use_mirror_vertex_groups = False
me_plane_014.use_paint_bone_selection = False
me_plane_014.use_paint_mask = True
me_plane_014.update()
me_plane_015 = bpy.data.meshes.new('Plane.015')
me_plane_015.from_pydata([(-15.0, -4.1, 4.0), (4.0, -4.1, 4.0), (-15.0, 4.1, 4.0), (4.0, 4.1, 4.0), (-8.667, -4.1, 4.0), (-2.333, -4.1, 4.0), (-2.333, 4.1, 4.0), (-8.667, 4.1, 4.0), (-8.667, -10.25, 4.0), (-2.333, -10.25, 4.0), (-2.333, 10.25, 4.0), (-8.667, 10.25, 4.0)], [], [(2, 7, 11, 10, 6, 3, 1, 5, 9, 8, 4, 0)])
_uv = me_plane_015.uv_layers.new(name='UVMap')
_uv.uv.foreach_set('vector', [0.0, 1.0, 0.3333, 1.0, 0.3333, 1.0, 0.6667, 1.0, 0.6667, 1.0, 1.0, 1.0, 1.0, 0.0, 0.6667, 0.0, 0.6667, 0.0, 0.3333, 0.0, 0.3333, 0.0, 0.0, 0.0])
_ca = me_plane_015.color_attributes.new('Col', 'BYTE_COLOR', 'CORNER')
_ca.data.foreach_set('color', [0.5395, 0.0, 0.3231, 1.0, 0.5395, 0.0, 0.3231, 1.0, 0.5395, 0.0, 0.3231, 1.0, 0.5395, 0.0, 0.3231, 1.0, 0.5395, 0.0, 0.3231, 1.0, 0.5395, 0.0, 0.3231, 1.0, 0.5395, 0.0, 0.3231, 1.0, 0.5395, 0.0, 0.3231, 1.0, 0.5395, 0.0, 0.3231, 1.0, 0.5395, 0.0, 0.3231, 1.0, 0.5395, 0.0, 0.3231, 1.0, 0.5395, 0.0, 0.3231, 1.0])
me_plane_015.use_remesh_fix_poles = True
me_plane_015.use_remesh_preserve_attributes = False
me_plane_015.use_mirror_vertex_groups = False
me_plane_015.use_paint_bone_selection = False
me_plane_015.use_paint_mask = True
me_plane_015.update()
me_plane_002 = bpy.data.meshes.new('Plane.002')
me_plane_002.from_pydata([(-1.0, -1.0, 0.0), (2.94, -1.0, 0.0), (-1.0, 1.0, 0.0), (2.94, 1.0, 0.0), (-0.5936, 5.823, 1.402), (3.346, 5.823, 1.402), (1.307, 10.3, 4.813), (5.02, 10.05, 3.922), (4.551, 12.99, 10.04), (8.297, 12.65, 9.252), (7.976, 12.67, 17.4), (11.72, 12.33, 16.61), (8.782, 7.908, 22.65), (12.53, 7.568, 21.86), (6.928, -0.4301, 24.52), (10.67, -0.7697, 24.52), (5.862, -6.054, 24.52), (9.608, -6.393, 24.52), (8.223, 3.926, 24.19), (11.97, 3.586, 23.8), (6.726, 13.55, 13.89), (10.47, 13.21, 13.1), (2.942, 12.03, 7.545), (6.671, 11.74, 6.705), (8.88, 11.04, 20.32), (12.63, 10.7, 19.53), (0.3569, 8.06, 2.884), (4.183, 7.935, 2.438), (-0.7968, 3.412, 0.6164), (3.143, 3.412, 0.6164)], [], [(0, 1, 3, 2), (28, 29, 5, 4), (26, 27, 7, 6), (22, 23, 9, 8), (20, 21, 11, 10), (24, 25, 13, 12), (18, 19, 15, 14), (14, 15, 17, 16), (12, 13, 19, 18), (8, 9, 21, 20), (6, 7, 23, 22), (10, 11, 25, 24), (4, 5, 27, 26), (2, 3, 29, 28)])
me_plane_002.polygons.foreach_set('use_smooth', [True] * 14)
_uv = me_plane_002.uv_layers.new(name='UVMap')
_uv.uv.foreach_set('vector', [0.0, 0.0, 1.0, 0.0, 1.0, 1.0, 0.0, 1.0, 0.0, 1.0, 1.0, 1.0, 1.0, 1.0, 0.0, 1.0, 0.0, 1.0, 1.0, 1.0, 1.0, 1.0, 0.0, 1.0, 0.0, 1.0, 1.0, 1.0, 1.0, 1.0, 0.0, 1.0, 0.0, 1.0, 1.0, 1.0, 1.0, 1.0, 0.0, 1.0, 0.0, 1.0, 1.0, 1.0, 1.0, 1.0, 0.0, 1.0, 0.0, 1.0, 1.0, 1.0, 1.0, 1.0, 0.0, 1.0, 0.0, 1.0, 1.0, 1.0, 1.0, 1.0, 0.0, 1.0, 0.0, 1.0, 1.0, 1.0, 1.0, 1.0, 0.0, 1.0, 0.0, 1.0, 1.0, 1.0, 1.0, 1.0, 0.0, 1.0, 0.0, 1.0, 1.0, 1.0, 1.0, 1.0, 0.0, 1.0, 0.0, 1.0, 1.0, 1.0, 1.0, 1.0, 0.0, 1.0, 0.0, 1.0, 1.0, 1.0, 1.0, 1.0, 0.0, 1.0, 0.0, 1.0, 1.0, 1.0, 1.0, 1.0, 0.0, 1.0])
_ca = me_plane_002.color_attributes.new('Col', 'BYTE_COLOR', 'CORNER')
_ca.data.foreach_set('color', [0.01298, 0.5395, 0.0, 1.0, 0.01298, 0.5395, 0.0, 1.0, 0.01298, 0.5395, 0.0, 1.0, 0.01298, 0.5395, 0.0, 1.0, 0.01298, 0.5395, 0.0, 1.0, 0.01298, 0.5395, 0.0, 1.0, 0.01298, 0.5395, 0.0, 1.0, 0.01298, 0.5395, 0.0, 1.0, 0.01298, 0.5395, 0.0, 1.0, 0.01298, 0.5395, 0.0, 1.0, 0.01298, 0.5395, 0.0, 1.0, 0.01298, 0.5395, 0.0, 1.0, 0.01298, 0.5395, 0.0, 1.0, 0.01298, 0.5395, 0.0, 1.0, 0.01298, 0.5395, 0.0, 1.0, 0.01298, 0.5395, 0.0, 1.0, 0.01298, 0.5395, 0.0, 1.0, 0.01298, 0.5395, 0.0, 1.0, 0.01298, 0.5395, 0.0, 1.0, 0.01298, 0.5395, 0.0, 1.0, 0.01298, 0.5395, 0.0, 1.0, 0.01298, 0.5395, 0.0, 1.0, 0.01298, 0.5395, 0.0, 1.0, 0.01298, 0.5395, 0.0, 1.0, 0.01298, 0.5395, 0.0, 1.0, 0.01298, 0.5395, 0.0, 1.0, 0.01298, 0.5395, 0.0, 1.0, 0.01298, 0.5395, 0.0, 1.0, 0.01298, 0.5395, 0.0, 1.0, 0.01298, 0.5395, 0.0, 1.0, 0.01298, 0.5395, 0.0, 1.0, 0.01298, 0.5395, 0.0, 1.0, 0.01298, 0.5395, 0.0, 1.0, 0.01298, 0.5395, 0.0, 1.0, 0.01298, 0.5395, 0.0, 1.0, 0.01298, 0.5395, 0.0, 1.0, 0.01298, 0.5395, 0.0, 1.0, 0.01298, 0.5395, 0.0, 1.0, 0.01298, 0.5395, 0.0, 1.0, 0.01298, 0.5395, 0.0, 1.0, 0.01298, 0.5395, 0.0, 1.0, 0.01298, 0.5395, 0.0, 1.0, 0.01298, 0.5395, 0.0, 1.0, 0.01298, 0.5395, 0.0, 1.0, 0.01298, 0.5395, 0.0, 1.0, 0.01298, 0.5395, 0.0, 1.0, 0.01298, 0.5395, 0.0, 1.0, 0.01298, 0.5395, 0.0, 1.0, 0.01298, 0.5395, 0.0, 1.0, 0.01298, 0.5395, 0.0, 1.0, 0.01298, 0.5395, 0.0, 1.0, 0.01298, 0.5395, 0.0, 1.0, 0.01298, 0.5395, 0.0, 1.0, 0.01298, 0.5395, 0.0, 1.0, 0.01298, 0.5395, 0.0, 1.0, 0.01298, 0.5395, 0.0, 1.0])
me_plane_002.use_remesh_fix_poles = True
me_plane_002.use_remesh_preserve_attributes = False
me_plane_002.use_mirror_vertex_groups = False
me_plane_002.update()

# ---- objects
ob_room_a = bpy.data.objects.new('room_a', me_plane_001)
ob_door = bpy.data.objects.new('door', me_cube_001)
ob_room_b = bpy.data.objects.new('room_b', me_plane_004)
ob_room_c = bpy.data.objects.new('room_c', me_plane_005)
ob_room_d = bpy.data.objects.new('room_d', me_plane_006)
ob_room_e = bpy.data.objects.new('room_e', me_plane_007)
ob_nav_001 = bpy.data.objects.new('nav.001', me_plane_008)
ob_nav_002 = bpy.data.objects.new('nav.002', me_plane_009)
ob_nav_004 = bpy.data.objects.new('nav.004', me_plane_010)
ob_nav_003 = bpy.data.objects.new('nav.003', me_plane_011)
ob_point = bpy.data.objects.new('Point', light_point)
ob_point_001 = bpy.data.objects.new('Point.001', light_point_001)
ob_sun = bpy.data.objects.new('Sun', light_sun)
ob_point_002 = bpy.data.objects.new('Point.002', light_point_002)
ob_point_003 = bpy.data.objects.new('Point.003', light_point_003)
ob_point_004 = bpy.data.objects.new('Point.004', light_point_004)
ob_point_005 = bpy.data.objects.new('Point.005', light_point_005)
ob_ceiling = bpy.data.objects.new('ceiling', me_plane_012)
ob_ceiling_002 = bpy.data.objects.new('ceiling.002', me_plane_013)
ob_ceiling_001 = bpy.data.objects.new('ceiling.001', me_plane_014)
ob_ceilings = bpy.data.objects.new('ceilings', me_plane_015)
ob_point_006 = bpy.data.objects.new('Point.006', light_point_006)
ob_door_003 = bpy.data.objects.new('door.003', me_cube_001)
ob_door_004 = bpy.data.objects.new('door.004', me_cube_001)
ob_door_005 = bpy.data.objects.new('door.005', me_cube_001)
ob_door_006 = bpy.data.objects.new('door.006', me_cube_001)
ob_door_007 = bpy.data.objects.new('door.007', me_cube_001)
ob_door_008 = bpy.data.objects.new('door.008', me_cube_001)
ob_door_009 = bpy.data.objects.new('door.009', me_cube_001)
ob_door_010 = bpy.data.objects.new('door.010', me_cube_001)
ob_door_001 = bpy.data.objects.new('door.001', me_cube_001)
ob_door_002 = bpy.data.objects.new('door.002', me_cube_001)
ob_door_011 = bpy.data.objects.new('door.011', me_cube_001)
ob_nav = bpy.data.objects.new('nav', me_plane_002)

# ---- transforms, parenting, visibility, modifiers, constraints
ob_room_a.location = (0.0, -27.0, 0.0)
ob_room_a.lineart.crease_threshold = 0.0
ob_door.parent = ob_room_a
ob_door.matrix_parent_inverse = Matrix(((1.0, -0.0, -0.0, -0.0), (-0.0, 1.0, 0.0, 27.0), (-0.0, -0.0, 1.0, -0.0), (-0.0, 0.0, -0.0, 1.0)))
ob_door.location = (-3.963, -27.0, 0.0)
ob_door.rotation_euler = (0.0, -0.0, -1.571)
ob_door.show_axis = True
ob_door.lineart.crease_threshold = 0.0
ob_room_b.location = (-5.0, -18.0, 0.0)
ob_room_b.lineart.crease_threshold = 0.0
ob_room_c.location = (-0.2724, 21.41, 0.0)
ob_room_c.lineart.crease_threshold = 0.0
ob_room_d.location = (7.0, -4.0, 0.0)
ob_room_d.lineart.crease_threshold = 0.0
ob_room_e.location = (-3.0, 1.0, 0.0)
ob_room_e.rotation_euler = (0.0, -0.0, -1.571)
ob_room_e.lineart.crease_threshold = 0.0
ob_nav_001.parent = ob_room_e
ob_nav_001.matrix_parent_inverse = Matrix(((7.55e-08, -1.0, 0.0, 1.0), (1.0, 7.55e-08, -0.0, -24.0), (0.0, -0.0, 1.0, -0.0), (-0.0, 0.0, -0.0, 1.0)))
ob_nav_001.location = (24.0, 1.0, 0.0)
ob_nav_001.rotation_euler = (0.0, 0.0, -1.571)
ob_nav_001.lineart.crease_threshold = 0.0
ob_nav_002.parent = ob_room_d
ob_nav_002.matrix_parent_inverse = Matrix(((1.0, -0.0, -0.0, -34.0), (-0.0, 1.0, 0.0, 4.0), (-0.0, -0.0, 1.0, -0.0), (-0.0, 0.0, -0.0, 1.0)))
ob_nav_002.location = (34.0, -4.0, 0.0)
ob_nav_002.lineart.crease_threshold = 0.0
ob_nav_004.parent = ob_room_b
ob_nav_004.matrix_parent_inverse = Matrix(((1.0, -0.0, -0.0, -22.0), (-0.0, 1.0, 0.0, 18.0), (-0.0, -0.0, 1.0, -0.0), (-0.0, 0.0, -0.0, 1.0)))
ob_nav_004.location = (22.0, -18.0, 0.0)
ob_nav_004.lineart.crease_threshold = 0.0
ob_nav_003.parent = ob_room_a
ob_nav_003.matrix_parent_inverse = Matrix(((1.0, -0.0, -0.0, -27.0), (-0.0, 1.0, 0.0, 27.0), (-0.0, -0.0, 1.0, -0.0), (-0.0, 0.0, -0.0, 1.0)))
ob_nav_003.location = (27.0, -27.0, 0.0)
ob_nav_003.lineart.crease_threshold = 0.0
ob_point.parent = ob_room_e
ob_point.matrix_parent_inverse = Matrix(((7.55e-08, -1.0, 0.0, 1.0), (1.0, 7.55e-08, -0.0, -24.0), (0.0, -0.0, 1.0, -0.0), (-0.0, 0.0, -0.0, 1.0)))
ob_point.location = (32.89, 1.08, 4.293)
ob_point.lineart.crease_threshold = 0.0
ob_point_001.parent = ob_room_d
ob_point_001.matrix_parent_inverse = Matrix(((1.0, -0.0, -0.0, -34.0), (-0.0, 1.0, 0.0, 4.0), (-0.0, -0.0, 1.0, -0.0), (-0.0, 0.0, -0.0, 1.0)))
ob_point_001.location = (23.78, -8.223, 2.382)
ob_point_001.lineart.crease_threshold = 0.0
ob_sun.parent = ob_room_b
ob_sun.matrix_parent_inverse = Matrix(((1.0, -0.0, -0.0, -22.0), (-0.0, 1.0, 0.0, 18.0), (-0.0, -0.0, 1.0, -0.0), (-0.0, 0.0, -0.0, 1.0)))
ob_sun.location = (18.09, -18.84, 2.567)
ob_sun.rotation_euler = (-0.7558, 0.4942, -0.2102)
ob_sun.lineart.crease_threshold = 0.0
ob_point_002.parent = ob_room_a
ob_point_002.matrix_parent_inverse = Matrix(((1.0, -0.0, -0.0, -27.0), (-0.0, 1.0, 0.0, 27.0), (-0.0, -0.0, 1.0, -0.0), (-0.0, 0.0, -0.0, 1.0)))
ob_point_002.location = (27.78, -28.22, 2.382)
ob_point_002.lineart.crease_threshold = 0.0
ob_point_003.parent = ob_room_c
ob_point_003.matrix_parent_inverse = Matrix(((1.0, -0.0, 0.0, 0.2724), (-0.0, 1.0, -0.0, -21.41), (0.0, 0.0, 1.0, -0.0), (-0.0, 0.0, -0.0, 1.0)))
ob_point_003.location = (2.499, 21.18, 3.078)
ob_point_003.rotation_euler = (0.0, 0.0, -1.498)
ob_point_003.lineart.crease_threshold = 0.0
ob_point_004.parent = ob_room_c
ob_point_004.matrix_parent_inverse = Matrix(((1.0, -0.0, 0.0, 0.2724), (-0.0, 1.0, -0.0, -21.41), (0.0, 0.0, 1.0, -0.0), (-0.0, 0.0, -0.0, 1.0)))
ob_point_004.location = (8.485, 14.45, 8.758)
ob_point_004.rotation_euler = (0.0, 0.0, -1.498)
ob_point_004.lineart.crease_threshold = 0.0
ob_point_005.parent = ob_room_c
ob_point_005.matrix_parent_inverse = Matrix(((1.0, -0.0, 0.0, 0.2724), (-0.0, 1.0, -0.0, -21.41), (0.0, 0.0, 1.0, -0.0), (-0.0, 0.0, -0.0, 1.0)))
ob_point_005.location = (-3.136, 12.02, 22.42)
ob_point_005.rotation_euler = (0.0, 0.0, -1.498)
ob_point_005.lineart.crease_threshold = 0.0
ob_ceiling.parent = ob_room_e
ob_ceiling.matrix_parent_inverse = Matrix(((7.55e-08, -1.0, 0.0, 1.0), (1.0, 7.55e-08, -0.0, -24.0), (0.0, -0.0, 1.0, -0.0), (-0.0, 0.0, -0.0, 1.0)))
ob_ceiling.location = (24.0, 1.0, 0.0)
ob_ceiling.rotation_euler = (0.0, 0.0, -1.571)
ob_ceiling.lineart.crease_threshold = 0.0
ob_ceiling_002.parent = ob_room_d
ob_ceiling_002.matrix_parent_inverse = Matrix(((1.0, -0.0, -0.0, -34.0), (-0.0, 1.0, 0.0, 4.0), (-0.0, -0.0, 1.0, -0.0), (-0.0, 0.0, -0.0, 1.0)))
ob_ceiling_002.location = (34.0, -4.0, 0.0)
ob_ceiling_002.lineart.crease_threshold = 0.0
ob_ceiling_001.parent = ob_room_a
ob_ceiling_001.matrix_parent_inverse = Matrix(((1.0, -0.0, -0.0, -27.0), (-0.0, 1.0, 0.0, 27.0), (-0.0, -0.0, 1.0, -0.0), (-0.0, 0.0, -0.0, 1.0)))
ob_ceiling_001.location = (27.0, -27.0, 0.0)
ob_ceiling_001.hide_viewport = True
ob_ceiling_001.lineart.crease_threshold = 0.0
ob_ceilings.parent = ob_room_b
ob_ceilings.matrix_parent_inverse = Matrix(((1.0, -0.0, -0.0, -22.0), (-0.0, 1.0, 0.0, 18.0), (-0.0, -0.0, 1.0, -0.0), (-0.0, 0.0, -0.0, 1.0)))
ob_ceilings.location = (22.0, -18.0, 0.0)
ob_ceilings.lineart.crease_threshold = 0.0
ob_point_006.parent = ob_room_b
ob_point_006.matrix_parent_inverse = Matrix(((1.0, -0.0, 0.0, 5.0), (-0.0, 1.0, -0.0, 18.0), (-0.0, 0.0, 1.0, -0.0), (-0.0, 0.0, -0.0, 1.0)))
ob_point_006.location = (-10.98, -17.29, 2.78)
ob_point_006.lineart.crease_threshold = 0.0
ob_door_003.parent = ob_room_b
ob_door_003.matrix_parent_inverse = Matrix(((1.0, -0.0, 0.0, 5.0), (-0.0, 1.0, -0.0, 18.0), (-0.0, 0.0, 1.0, -0.0), (-0.0, 0.0, -0.0, 1.0)))
ob_door_003.location = (-10.96, -28.0, 0.0)
ob_door_003.lineart.crease_threshold = 0.0
ob_door_004.parent = ob_room_b
ob_door_004.matrix_parent_inverse = Matrix(((1.0, -0.0, 0.0, 5.0), (-0.0, 1.0, -0.0, 18.0), (-0.0, 0.0, 1.0, -0.0), (-0.0, 0.0, -0.0, 1.0)))
ob_door_004.location = (-19.94, -18.02, 0.0)
ob_door_004.rotation_euler = (0.0, -0.0, -1.571)
ob_door_004.lineart.crease_threshold = 0.0
ob_door_005.parent = ob_room_b
ob_door_005.matrix_parent_inverse = Matrix(((1.0, -0.0, 0.0, 5.0), (-0.0, 1.0, -0.0, 18.0), (-0.0, 0.0, 1.0, -0.0), (-0.0, 0.0, -0.0, 1.0)))
ob_door_005.location = (-10.56, -7.866, 0.0)
ob_door_005.rotation_euler = (0.0, 0.0, -3.142)
ob_door_005.lineart.crease_threshold = 0.0
ob_door_006.parent = ob_room_b
ob_door_006.matrix_parent_inverse = Matrix(((1.0, -0.0, 0.0, 5.0), (-0.0, 1.0, -0.0, 18.0), (-0.0, 0.0, 1.0, -0.0), (-0.0, 0.0, -0.0, 1.0)))
ob_door_006.location = (-1.062, -17.87, 0.0)
ob_door_006.rotation_euler = (0.0, -0.0, 1.571)
ob_door_006.lineart.crease_threshold = 0.0
ob_door_007.parent = ob_room_d
ob_door_007.matrix_parent_inverse = Matrix(((1.0, -0.0, -0.0, -7.0), (-0.0, 1.0, 0.0, 4.0), (-0.0, -0.0, 1.0, -0.0), (-0.0, 0.0, -0.0, 1.0)))
ob_door_007.location = (18.84, -11.47, 0.0)
ob_door_007.rotation_euler = (0.0, -0.0, 1.571)
ob_door_007.lineart.crease_threshold = 0.0
ob_door_008.parent = ob_room_d
ob_door_008.matrix_parent_inverse = Matrix(((1.0, -0.0, -0.0, -7.0), (-0.0, 1.0, 0.0, 4.0), (-0.0, -0.0, 1.0, -0.0), (-0.0, 0.0, -0.0, 1.0)))
ob_door_008.location = (13.84, -4.566, 0.0)
ob_door_008.rotation_euler = (0.0, -0.0, 1.571)
ob_door_008.lineart.crease_threshold = 0.0
ob_door_009.parent = ob_room_e
ob_door_009.matrix_parent_inverse = Matrix(((7.55e-08, -1.0, 0.0, 1.0), (1.0, 7.55e-08, -0.0, 3.0), (0.0, 0.0, 1.0, -0.0), (-0.0, 0.0, -0.0, 1.0)))
ob_door_009.location = (-3.862, 1.034, 0.0)
ob_door_009.rotation_euler = (0.0, -0.0, -1.571)
ob_door_009.lineart.crease_threshold = 0.0
ob_door_010.parent = ob_room_e
ob_door_010.matrix_parent_inverse = Matrix(((7.55e-08, -1.0, 0.0, 1.0), (1.0, 7.55e-08, -0.0, 3.0), (0.0, 0.0, 1.0, -0.0), (-0.0, 0.0, -0.0, 1.0)))
ob_door_010.location = (15.87, 1.034, 4.047)
ob_door_010.rotation_euler = (0.0, -0.0, 1.571)
ob_door_010.lineart.crease_threshold = 0.0
ob_door_001.parent = ob_room_a
ob_door_001.matrix_parent_inverse = Matrix(((1.0, -0.0, -0.0, -0.0), (-0.0, 1.0, 0.0, 27.0), (-0.0, -0.0, 1.0, -0.0), (-0.0, 0.0, -0.0, 1.0)))
ob_door_001.location = (1.037, -34.93, 0.0)
ob_door_001.lineart.crease_threshold = 0.0
ob_door_002.parent = ob_room_c
ob_door_002.matrix_parent_inverse = Matrix(((1.0, -0.0, 0.0, 0.2724), (-0.0, 1.0, -0.0, -21.41), (0.0, 0.0, 1.0, -0.0), (-0.0, 0.0, -0.0, 1.0)))
ob_door_002.location = (-1.04, 20.44, -0.007511)
ob_door_002.rotation_euler = (0.0, 0.0, -1.498)
ob_door_002.lineart.crease_threshold = 0.0
ob_door_011.parent = ob_room_c
ob_door_011.matrix_parent_inverse = Matrix(((1.0, -0.0, 0.0, 0.2724), (-0.0, 1.0, -0.0, -21.41), (0.0, 0.0, 1.0, -0.0), (-0.0, 0.0, -0.0, 1.0)))
ob_door_011.location = (-5.696, 13.43, 24.14)
ob_door_011.rotation_euler = (3.894e-07, 3.142, -1.498)
ob_door_011.scale = (1.0, 1.0, 1.0)
ob_door_011.lineart.crease_threshold = 0.0
ob_nav.parent = ob_room_c
ob_nav.matrix_parent_inverse = Matrix(((1.0, -0.0, 0.0, 0.2724), (-0.0, 1.0, -0.0, -21.41), (0.0, 0.0, 1.0, -0.0), (-0.0, 0.0, -0.0, 1.0)))
ob_nav.location = (-0.2724, 21.41, 0.0)
ob_nav.rotation_euler = (0.0, 0.0, -1.498)
ob_nav.lineart.crease_threshold = 0.0

# ---- collection membership
col_collection.objects.link(ob_room_a)
col_collection.objects.link(ob_door)
col_collection.objects.link(ob_room_b)
col_collection.objects.link(ob_room_c)
col_collection.objects.link(ob_room_d)
col_collection.objects.link(ob_room_e)
col_collection.objects.link(ob_nav_001)
col_collection.objects.link(ob_nav_002)
col_collection.objects.link(ob_nav_004)
col_collection.objects.link(ob_nav_003)
col_collection.objects.link(ob_point)
col_collection.objects.link(ob_point_001)
col_collection.objects.link(ob_sun)
col_collection.objects.link(ob_point_002)
col_collection.objects.link(ob_point_003)
col_collection.objects.link(ob_point_004)
col_collection.objects.link(ob_point_005)
col_collection.objects.link(ob_ceiling)
col_collection.objects.link(ob_ceiling_002)
col_collection.objects.link(ob_ceiling_001)
col_collection.objects.link(ob_ceilings)
col_collection.objects.link(ob_point_006)
col_collection.objects.link(ob_door_003)
col_collection.objects.link(ob_door_004)
col_collection.objects.link(ob_door_005)
col_collection.objects.link(ob_door_006)
col_collection.objects.link(ob_door_007)
col_collection.objects.link(ob_door_008)
col_collection.objects.link(ob_door_009)
col_collection.objects.link(ob_door_010)
col_collection.objects.link(ob_door_001)
col_collection.objects.link(ob_door_002)
col_collection.objects.link(ob_door_011)
col_collection.objects.link(ob_nav)

# ---- scene / render settings (as saved in the file)
scene.frame_start = 1; scene.frame_end = 250; scene.frame_set(1)
scene.render.engine = 'BLENDER_EEVEE_NEXT'
scene.cycles.use_denoising = False
scene.cycles.samples = 128
scene.cycles.sampling_pattern = 'TABULATED_SOBOL'
scene.cycles.use_adaptive_sampling = False
scene.cycles.use_light_tree = False
scene.view_settings.view_transform = 'Filmic'
bpy.context.view_layer.update()

# ---- added for rendering (the .blend has no active camera): camera
cam_auto = bpy.data.cameras.new('AutoCamera')
cam_auto.lens = 50.0
cam_auto.sensor_width = 36.0
cam_auto.clip_end = 1221.92
ob_auto_camera = bpy.data.objects.new('AutoCamera', cam_auto)
scene.collection.objects.link(ob_auto_camera)
ob_auto_camera.location = (69.1255, -89.3545, 68.1609)
ob_auto_camera.rotation_euler = (1.09748, -7.21219e-08, 0.694738)
scene.camera = ob_auto_camera
bpy.context.view_layer.update()
